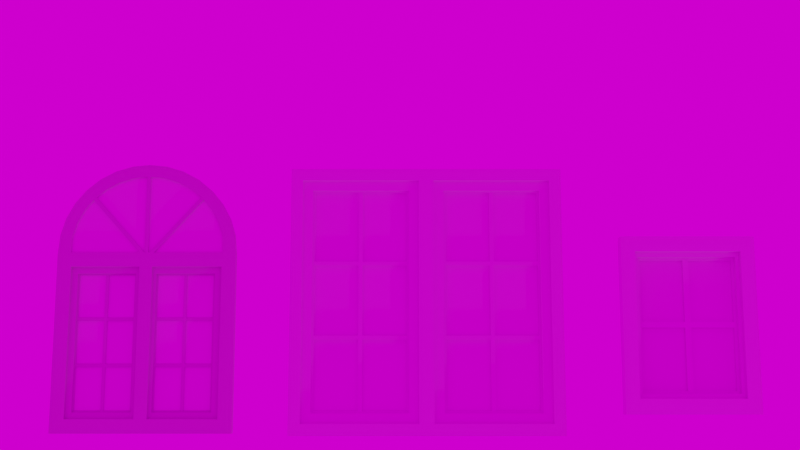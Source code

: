 # Source: uploads_files_3805948_WindowsLowPoly.blend  (saved by Blender 3.0.42; exported with 4.5.12 LTS)
import bpy
from mathutils import Matrix  # noqa: F401  (used for matrix-valued properties, if any)

bpy.ops.wm.read_factory_settings(use_empty=True)
scene = bpy.context.scene
scene.name = 'Scene'

# ---- collections
col_collection = bpy.data.collections.new('Collection'); scene.collection.children.link(col_collection)

# ---- images (referenced by path relative to the original .blend; pixels are not part of the script)
import os
ASSET_DIR = os.environ.get("B2B_ASSET_DIR", "")  # directory of the original .blend (textures are referenced by path, not embedded)
HERE = os.path.dirname(os.path.abspath(__file__))  # packed textures are extracted next to this script under _unpacked/

def load_image(name, relpath, width, height, colorspace="sRGB"):
    """Load a texture the original file referenced (path relative to the .blend, or extracted next to this script)."""
    p = next((c for c in (os.path.join(HERE, relpath), os.path.join(ASSET_DIR, relpath)) if relpath and os.path.exists(c)), "")
    if p:
        img = bpy.data.images.load(p, check_existing=True)
        img.name = name
    else:  # same state as the original file: an image datablock whose file is absent (Cycles renders it pink)
        img = bpy.data.images.new(name, width, height)
        img.source = "FILE"
        img.filepath = "//" + (relpath or name)
    img.colorspace_settings.name = colorspace
    return img
img_dreifaltigkeitsberg_1k_exr = load_image('dreifaltigkeitsberg_1k.exr', 'dreifaltigkeitsberg_1k.exr', 1024, 1024, 'Linear Rec.709')

# ---- materials (node trees are filled in below, after node groups)
mat_windows = bpy.data.materials.new('Windows')
mat_glass = bpy.data.materials.new('Glass')
mat_window = bpy.data.materials.new('Window')
mat_material = bpy.data.materials.new('Material')
mat_material.alpha_threshold = 0.0
mat_material.line_color = (0.0, 0.0, 0.0, 1.0)

# ---- node groups
ng_auto_smooth = bpy.data.node_groups.new('Auto Smooth', 'GeometryNodeTree')
_s = ng_auto_smooth.interface.new_socket(name='Geometry', in_out='OUTPUT', socket_type='NodeSocketGeometry')
_s = ng_auto_smooth.interface.new_socket(name='Geometry', in_out='INPUT', socket_type='NodeSocketGeometry')
_s = ng_auto_smooth.interface.new_socket(name='Angle', in_out='INPUT', socket_type='NodeSocketFloat')
_s.subtype = 'ANGLE'
_s.min_value = 0.0
_s.max_value = 3.142
ng_auto_smooth.is_modifier = True
_N = ng_auto_smooth.nodes; _L = ng_auto_smooth.links
n0 = _N.new('NodeGroupOutput'); n0.name = 'Group Output'; n0.location = (480, -100)
n1 = _N.new('NodeGroupInput'); n1.name = 'Group Input'; n1.location = (-420, -300)
n2 = _N.new('NodeGroupInput'); n2.name = 'Group Input.001'; n2.location = (-60, -100)
n3 = _N.new('GeometryNodeSetShadeSmooth'); n3.name = 'Set Shade Smooth'; n3.location = (120, -100)
n3.domain = 'EDGE'
n4 = _N.new('GeometryNodeSetShadeSmooth'); n4.name = 'Set Shade Smooth.001'; n4.location = (300, -100)
n5 = _N.new('GeometryNodeInputMeshEdgeAngle'); n5.name = 'Edge Angle'; n5.location = (-420, -220)
n6 = _N.new('GeometryNodeInputEdgeSmooth'); n6.name = 'Is Edge Smooth'; n6.location = (-60, -160)
n7 = _N.new('GeometryNodeInputShadeSmooth'); n7.name = 'Is Face Smooth'; n7.location = (-240, -340)
n8 = _N.new('FunctionNodeBooleanMath'); n8.name = 'Boolean Math'; n8.location = (-60, -220)
n9 = _N.new('FunctionNodeCompare'); n9.name = 'Compare'; n9.location = (-240, -180)
n9.operation = 'LESS_EQUAL'
_L.new(n5.outputs[0], n9.inputs[0])
_L.new(n4.outputs[0], n0.inputs[0])
_L.new(n1.outputs[1], n9.inputs[1])
_L.new(n9.outputs[0], n8.inputs[0])
_L.new(n7.outputs[0], n8.inputs[1])
_L.new(n2.outputs[0], n3.inputs[0])
_L.new(n6.outputs[0], n3.inputs[1])
_L.new(n3.outputs[0], n4.inputs[0])
_L.new(n8.outputs[0], n3.inputs[2])
n0.is_active_output = True

# ---- material node trees
mat_windows.use_nodes = True; mat_windows.node_tree.nodes.clear()
_N = mat_windows.node_tree.nodes; _L = mat_windows.node_tree.links
n0 = _N.new('ShaderNodeBsdfPrincipled'); n0.name = 'Principled BSDF'; n0.location = (10, 300)
n0.distribution = 'GGX'
n0.subsurface_method = 'BURLEY'
n0.inputs[0].default_value = (0.5984, 0.5984, 0.5984, 1.0)
n0.inputs[2].default_value = 1.0
n0.inputs[3].default_value = 1.45
n0.inputs[27].default_value = (0.0, 0.0, 0.0, 1.0)
n0.inputs[28].default_value = 1.0
n1 = _N.new('ShaderNodeOutputMaterial'); n1.name = 'Material Output'; n1.location = (300, 300)
_L.new(n0.outputs[0], n1.inputs[0])
n1.is_active_output = True
mat_glass.use_nodes = True; mat_glass.node_tree.nodes.clear()
_N = mat_glass.node_tree.nodes; _L = mat_glass.node_tree.links
n0 = _N.new('ShaderNodeBsdfPrincipled'); n0.name = 'Principled BSDF'; n0.location = (10, 300)
n0.distribution = 'GGX'
n0.subsurface_method = 'BURLEY'
n0.inputs[2].default_value = 0.08257
n0.inputs[3].default_value = 1.45
n0.inputs[27].default_value = (0.0, 0.0, 0.0, 1.0)
n0.inputs[28].default_value = 1.0
n1 = _N.new('ShaderNodeOutputMaterial'); n1.name = 'Material Output'; n1.location = (300, 300)
_L.new(n0.outputs[0], n1.inputs[0])
n1.is_active_output = True
mat_window.use_nodes = True; mat_window.node_tree.nodes.clear()
_N = mat_window.node_tree.nodes; _L = mat_window.node_tree.links
n0 = _N.new('ShaderNodeBsdfPrincipled'); n0.name = 'Principled BSDF'; n0.location = (10, 300)
n0.distribution = 'GGX'
n0.subsurface_method = 'BURLEY'
n0.inputs[2].default_value = 1.0
n0.inputs[3].default_value = 1.45
n0.inputs[27].default_value = (0.0, 0.0, 0.0, 1.0)
n0.inputs[28].default_value = 1.0
n1 = _N.new('ShaderNodeOutputMaterial'); n1.name = 'Material Output'; n1.location = (300, 300)
_L.new(n0.outputs[0], n1.inputs[0])
n1.is_active_output = True
mat_material.use_nodes = True; mat_material.node_tree.nodes.clear()
_N = mat_material.node_tree.nodes; _L = mat_material.node_tree.links
n0 = _N.new('ShaderNodeOutputMaterial'); n0.name = 'Material Output'; n0.location = (300, 300)
n1 = _N.new('ShaderNodeBsdfPrincipled'); n1.name = 'Principled BSDF'; n1.location = (10, 300)
n1.distribution = 'GGX'
n1.subsurface_method = 'RANDOM_WALK_SKIN'
n1.inputs[2].default_value = 0.4
n1.inputs[3].default_value = 1.45
n1.inputs[27].default_value = (0.0, 0.0, 0.0, 1.0)
n1.inputs[28].default_value = 1.0
_L.new(n1.outputs[0], n0.inputs[0])
n0.is_active_output = True

# ---- world
world_world = bpy.data.worlds.new('World'); scene.world = world_world
world_world.use_nodes = True; world_world.node_tree.nodes.clear()
_N = world_world.node_tree.nodes; _L = world_world.node_tree.links
n0 = _N.new('ShaderNodeOutputWorld'); n0.name = 'World Output'; n0.location = (300, 300)
n1 = _N.new('ShaderNodeTexEnvironment'); n1.name = 'Environment Texture'; n1.location = (-142, 285)
n1.image = img_dreifaltigkeitsberg_1k_exr
_L.new(n1.outputs[0], n0.inputs[0])
n0.is_active_output = True
world_world.color = (0.05088, 0.05088, 0.05088)
world_world.use_sun_shadow = False
world_world.sun_shadow_jitter_overblur = 0.0

# ---- cameras
cam_camera_001 = bpy.data.cameras.new('Camera.001')

# ---- lights
light_light = bpy.data.lights.new('Light', 'POINT')
light_light.transmission_factor = 0.0
light_light.energy = 1000.0
light_light.shadow_soft_size = 0.1
light_light.shadow_maximum_resolution = 0.006
light_light.use_absolute_resolution = True

# ---- meshes
me_circle = bpy.data.meshes.new('Circle')
me_circle.from_pydata([(0.0, 1.0, 0.0), (-0.1951, 0.9808, 0.0), (-0.3827, 0.9239, 0.0), (-0.5556, 0.8315, 0.0), (-0.7071, 0.7071, 0.0), (-0.8315, 0.5556, 0.0), (-0.9239, 0.3827, 0.0), (-0.9808, 0.1951, 0.0), (-1.0, -0.02637, 1.153e-09), (1.0, -0.02637, 1.153e-09), (0.9808, 0.1951, 0.0), (0.9239, 0.3827, 0.0), (0.8315, 0.5556, 0.0), (0.7071, 0.7071, 0.0), (0.5556, 0.8315, 0.0), (0.3827, 0.9239, 0.0), (0.1951, 0.9808, 0.0), (-1.0, -0.157, 6.862e-09), (1.0, -0.157, 6.862e-09), (-1.0, -2.007, 8.772e-08), (1.0, -2.007, 8.772e-08), (0.0, -0.02637, 1.153e-09), (0.0, -0.157, 6.862e-09), (0.0, -2.007, 8.772e-08), (-0.07785, -0.1657, 7.243e-09), (-0.8428, -0.1657, 7.243e-09), (-0.8428, -1.85, 8.085e-08), (-0.07785, -1.85, 8.085e-08), (0.8428, -0.1657, 7.243e-09), (0.0666, -0.1657, 7.243e-09), (0.0666, -1.85, 8.085e-08), (0.8428, -1.85, 8.085e-08), (0.0666, -1.85, -0.04002), (0.8428, -1.85, -0.04002), (0.8428, -0.1657, -0.04002), (-0.8428, -0.1657, -0.04002), (-0.8428, -1.85, -0.04002), (-0.07785, -1.85, -0.04002), (-0.07785, -0.1657, -0.04002), (0.0666, -0.1657, -0.04002), (-0.119, -0.2398, -0.04002), (-0.7719, -0.2398, -0.04002), (-0.7719, -1.778, -0.04002), (-0.119, -1.778, -0.04002), (0.7642, -0.2398, -0.04002), (0.1078, -0.2398, -0.04002), (0.1078, -1.778, -0.04002), (0.7642, -1.778, -0.04002), (-0.7719, -0.2398, -0.0686), (-0.119, -0.2398, -0.0686), (-0.119, -1.778, -0.0686), (-0.7719, -1.778, -0.0686), (0.1078, -0.2398, -0.0686), (0.7642, -0.2398, -0.0686), (0.7642, -1.778, -0.0686), (0.1078, -1.778, -0.0686), (0.5, -0.02637, 1.153e-09), (0.5, -0.157, 6.862e-09), (0.4547, -1.85, 8.085e-08), (0.4547, -0.1657, 7.243e-09), (0.5, -2.007, 8.772e-08), (0.4547, -1.85, -0.04002), (0.4547, -0.1657, -0.04002), (0.436, -0.2398, -0.04002), (0.436, -1.778, -0.04002), (0.436, -0.2398, -0.0686), (0.436, -1.778, -0.0686), (-0.5, -0.02637, 1.153e-09), (-0.5, -0.157, 6.862e-09), (-0.4603, -1.85, 8.085e-08), (-0.4603, -0.1657, 7.243e-09), (-0.5, -2.007, 8.772e-08), (-0.4603, -1.85, -0.04002), (-0.4603, -0.1657, -0.04002), (-0.4455, -0.2398, -0.04002), (-0.4455, -1.778, -0.04002), (-0.4455, -0.2398, -0.0686), (-0.4455, -1.778, -0.0686), (0.8428, -1.288, 5.631e-08), (0.8428, -0.727, 3.178e-08), (-0.8428, -0.727, 3.178e-08), (-0.8428, -1.288, 5.631e-08), (0.0, -0.7736, 3.382e-08), (0.0, -1.39, 6.077e-08), (-0.07785, -0.727, 3.178e-08), (-0.07785, -1.288, 5.631e-08), (-1.0, -0.7736, 3.382e-08), (-1.0, -1.39, 6.077e-08), (0.0666, -0.727, 3.178e-08), (0.0666, -1.288, 5.631e-08), (1.0, -1.39, 6.077e-08), (1.0, -0.7736, 3.382e-08), (0.8428, -1.288, -0.04002), (0.8428, -0.727, -0.04002), (-0.8428, -0.727, -0.04002), (-0.8428, -1.288, -0.04002), (-0.07785, -0.727, -0.04002), (-0.07785, -1.288, -0.04002), (0.0666, -0.727, -0.04002), (0.0666, -1.288, -0.04002), (-0.119, -0.7524, -0.04002), (-0.119, -1.265, -0.04002), (-0.7719, -0.7524, -0.04002), (-0.7719, -1.265, -0.04002), (0.7642, -1.265, -0.04002), (0.7642, -0.7524, -0.04002), (0.1078, -0.7524, -0.04002), (0.1078, -1.265, -0.04002), (-0.119, -0.7524, -0.0686), (-0.119, -1.265, -0.0686), (-0.7719, -0.7524, -0.0686), (-0.7719, -1.265, -0.0686), (0.7642, -1.265, -0.0686), (0.7642, -0.7524, -0.0686), (0.1078, -0.7524, -0.0686), (0.1078, -1.265, -0.0686), (0.436, -0.7524, -0.0686), (0.436, -1.265, -0.0686), (-0.4455, -0.7524, -0.0686), (-0.4455, -1.265, -0.0686), (-0.4624, -1.282, -0.0686), (-0.755, -1.282, -0.0686), (-0.755, -1.761, -0.0686), (-0.4624, -1.761, -0.0686), (0.419, -1.282, -0.0686), (0.1247, -1.282, -0.0686), (0.1247, -1.761, -0.0686), (0.419, -1.761, -0.0686), (0.7472, -1.282, -0.0686), (0.4529, -1.282, -0.0686), (0.4529, -1.761, -0.0686), (0.7472, -1.761, -0.0686), (-0.1359, -1.282, -0.0686), (-0.4285, -1.282, -0.0686), (-0.4285, -1.761, -0.0686), (-0.1359, -1.761, -0.0686), (-0.1359, -0.2567, -0.0686), (-0.4285, -0.2567, -0.0686), (-0.4285, -0.7355, -0.0686), (-0.1359, -0.7355, -0.0686), (-0.1359, -0.7694, -0.0686), (-0.4285, -0.7694, -0.0686), (-0.4285, -1.248, -0.0686), (-0.1359, -1.248, -0.0686), (0.7472, -0.2567, -0.0686), (0.4529, -0.2567, -0.0686), (0.4529, -0.7355, -0.0686), (0.7472, -0.7355, -0.0686), (0.7472, -0.7694, -0.0686), (0.4529, -0.7694, -0.0686), (0.4529, -1.248, -0.0686), (0.7472, -1.248, -0.0686), (0.419, -0.2567, -0.0686), (0.1247, -0.2567, -0.0686), (0.1247, -0.7355, -0.0686), (0.419, -0.7355, -0.0686), (0.419, -0.7694, -0.0686), (0.1247, -0.7694, -0.0686), (0.1247, -1.248, -0.0686), (0.419, -1.248, -0.0686), (-0.4624, -0.2567, -0.0686), (-0.755, -0.2567, -0.0686), (-0.755, -0.7355, -0.0686), (-0.4624, -0.7355, -0.0686), (-0.4624, -0.7694, -0.0686), (-0.755, -0.7694, -0.0686), (-0.755, -1.248, -0.0686), (-0.4624, -1.248, -0.0686), (-0.7559, -1.276, -0.08394), (-0.4633, -1.276, -0.08394), (-0.4633, -1.755, -0.08394), (-0.7559, -1.755, -0.08394), (0.1238, -1.276, -0.08394), (0.4181, -1.276, -0.08394), (0.4181, -1.755, -0.08394), (0.1238, -1.755, -0.08394), (0.452, -1.276, -0.08394), (0.7463, -1.276, -0.08394), (0.7463, -1.755, -0.08394), (0.452, -1.755, -0.08394), (-0.4294, -1.276, -0.08394), (-0.1368, -1.276, -0.08394), (-0.1368, -1.755, -0.08394), (-0.4294, -1.755, -0.08394), (-0.4294, -0.2507, -0.08394), (-0.1368, -0.2507, -0.08394), (-0.1368, -0.7295, -0.08394), (-0.4294, -0.7295, -0.08394), (-0.4294, -0.7634, -0.08394), (-0.1368, -0.7634, -0.08394), (-0.1368, -1.242, -0.08394), (-0.4294, -1.242, -0.08394), (0.452, -0.2507, -0.08394), (0.7463, -0.2507, -0.08394), (0.7463, -0.7295, -0.08394), (0.452, -0.7295, -0.08394), (0.452, -0.7634, -0.08394), (0.7463, -0.7634, -0.08394), (0.7463, -1.242, -0.08394), (0.452, -1.242, -0.08394), (0.1238, -0.2507, -0.08394), (0.4181, -0.2507, -0.08394), (0.4181, -0.7295, -0.08394), (0.1238, -0.7295, -0.08394), (0.1238, -0.7634, -0.08394), (0.4181, -0.7634, -0.08394), (0.4181, -1.242, -0.08394), (0.1238, -1.242, -0.08394), (-0.7559, -0.2507, -0.08394), (-0.4633, -0.2507, -0.08394), (-0.4633, -0.7295, -0.08394), (-0.7559, -0.7295, -0.08394), (-0.7559, -0.7634, -0.08394), (-0.4633, -0.7634, -0.08394), (-0.4633, -1.242, -0.08394), (-0.7559, -1.242, -0.08394), (-0.1681, 0.8453, 1.918e-10), (-0.3298, 0.7963, 1.807e-10), (-0.4788, 0.7166, 1.626e-10), (-0.6094, 0.6094, 1.383e-10), (-0.7166, 0.4788, 1.086e-10), (-0.7963, 0.3298, 7.483e-11), (-0.8451, 0.1689, 3.705e-11), (-0.8501, -0.004916, 6.03e-09), (-0.5, -0.004916, 6.03e-09), (-0.07383, -0.004916, 6.03e-09), (0.5, -0.004916, 6.03e-09), (0.8501, -0.004916, 6.03e-09), (0.8451, 0.1689, 3.705e-11), (0.7963, 0.3298, 7.483e-11), (0.7166, 0.4788, 1.086e-10), (0.6094, 0.6094, 1.383e-10), (0.4788, 0.7166, 1.626e-10), (0.3298, 0.7963, 1.807e-10), (0.1681, 0.8453, 1.918e-10), (1.758e-08, 0.8619, 1.955e-10), (-0.07383, -0.02637, 1.153e-09), (-0.1681, 0.8453, -0.02269), (1.758e-08, 0.8619, -0.02269), (-0.3298, 0.7963, -0.02269), (-0.4788, 0.7166, -0.02269), (-0.6094, 0.6094, -0.02269), (-0.7166, 0.4788, -0.02269), (-0.7963, 0.3298, -0.02269), (-0.8451, 0.1689, -0.02269), (-0.8501, -0.004916, -0.02269), (0.8451, 0.1689, -0.02269), (0.8501, -0.004916, -0.02269), (0.7963, 0.3298, -0.02269), (0.7166, 0.4788, -0.02269), (0.6094, 0.6094, -0.02269), (0.4788, 0.7166, -0.02269), (0.3298, 0.7963, -0.02269), (0.1681, 0.8453, -0.02269), (-0.5, -0.004916, -0.02269), (-0.07383, -0.004916, -0.02269), (0.5, -0.004916, -0.02269), (-0.02746, -0.02943, -4.186e-05), (-0.02746, 0.883, -4.191e-05), (-0.02746, -0.02943, -0.005791), (-0.02746, 0.883, -0.005791), (0.01566, -0.02943, -4.186e-05), (0.01566, 0.883, -4.191e-05), (0.01566, -0.02943, -0.005791), (0.01566, 0.883, -0.005791), (-0.02746, 0.883, -0.03893), (-0.02746, -0.02943, -0.03893), (0.01566, -0.02943, -0.03893), (0.01566, 0.883, -0.03893), (-0.02381, -0.05585, -4.187e-05), (0.5867, 0.6222, -4.196e-05), (-0.02381, -0.05585, -0.005791), (0.5867, 0.6222, -0.005791), (0.008228, -0.0847, -4.187e-05), (0.6187, 0.5934, -4.197e-05), (0.008228, -0.0847, -0.005791), (0.6187, 0.5934, -0.005791), (0.6068, 0.6445, -0.001347), (0.6068, 0.6445, -0.005791), (0.6388, 0.6157, -0.005791), (0.6388, 0.6157, -0.001347), (0.5867, 0.6222, -0.03893), (-0.02381, -0.05585, -0.03893), (0.008228, -0.0847, -0.03893), (0.6187, 0.5934, -0.03893), (0.6068, 0.6445, -0.03448), (0.6068, 0.6445, -0.03893), (0.6388, 0.6157, -0.03893), (0.6388, 0.6157, -0.03448), (-0.6233, 0.5934, -0.005791), (-0.01276, -0.0847, -0.005791), (-0.6233, 0.5934, -4.184e-05), (-0.01276, -0.0847, -4.199e-05), (-0.5912, 0.6222, -0.005791), (0.01929, -0.05585, -0.005791), (-0.5912, 0.6222, -4.183e-05), (0.01929, -0.05585, -4.199e-05), (-0.6576, 0.6314, -0.001347), (-0.6576, 0.6314, -0.005791), (-0.6255, 0.6603, -0.001347), (-0.6255, 0.6603, -0.005791), (-0.6233, 0.5934, -0.03893), (-0.01276, -0.0847, -0.03893), (0.01929, -0.05585, -0.03893), (-0.5912, 0.6222, -0.03893), (-1.818e-09, -2.003, -0.1047), (0.1951, 0.985, -0.1047), (1.0, -0.1528, -0.1047), (-0.5, -2.003, -0.1047), (-0.9808, 0.1993, -0.1047), (1.0, -0.7694, -0.1047), (-0.9239, 0.3869, -0.1047), (0.7071, 0.7113, -0.1047), (-1.0, -2.003, -0.1047), (-0.8315, 0.5597, -0.1047), (0.8315, 0.5597, -0.1047), (-0.7071, 0.7113, -0.1047), (1.0, -1.386, -0.1047), (0.9239, 0.3869, -0.1047), (1.0, -2.003, -0.1047), (-1.0, -0.02219, -0.1047), (0.9808, 0.1993, -0.1047), (-0.1951, 0.985, -0.1047), (-1.818e-09, 1.004, -0.1047), (-0.3827, 0.9281, -0.1047), (1.0, -0.02219, -0.1047), (0.5556, 0.8356, -0.1047), (0.5, -2.003, -0.1047), (-1.0, -0.7694, -0.1047), (0.3827, 0.9281, -0.1047), (-1.0, -0.1528, -0.1047), (-0.5556, 0.8356, -0.1047), (-1.0, -1.386, -0.1047)], [], [(230, 249, 250, 231), (67, 68, 17, 8), (89, 99, 32, 30), (70, 73, 35, 25), (56, 57, 22, 21), (68, 70, 25, 17), (87, 81, 26, 19), (71, 69, 27, 23), (82, 84, 24, 22), (57, 59, 29, 22), (83, 89, 30, 23), (60, 58, 31, 20), (91, 79, 28, 18), (63, 65, 52, 45), (107, 115, 55, 46), (81, 95, 36, 26), (58, 61, 33, 31), (84, 96, 38, 24), (59, 62, 39, 29), (69, 72, 37, 27), (79, 93, 34, 28), (74, 73, 38, 40), (101, 97, 37, 43), (102, 94, 35, 41), (75, 72, 36, 42), (63, 62, 34, 44), (104, 92, 33, 47), (106, 98, 39, 45), (64, 61, 32, 46), (138, 187, 186, 139), (124, 173, 172, 125), (103, 111, 51, 42), (74, 76, 48, 41), (64, 66, 54, 47), (105, 113, 53, 44), (75, 77, 50, 43), (100, 108, 49, 40), (46, 55, 66, 64), (158, 207, 206, 159), (47, 33, 61, 64), (45, 39, 62, 63), (28, 34, 62, 59), (30, 32, 61, 58), (44, 53, 65, 63), (23, 30, 58, 60), (18, 28, 59, 57), (9, 18, 57, 56), (42, 51, 77, 75), (40, 49, 76, 74), (144, 193, 192, 145), (43, 37, 72, 75), (41, 35, 73, 74), (26, 36, 72, 69), (19, 26, 69, 71), (22, 24, 70, 68), (24, 38, 73, 70), (21, 22, 68, 67), (164, 213, 212, 165), (137, 184, 187, 138), (157, 204, 207, 158), (139, 186, 185, 136), (43, 50, 109, 101), (101, 109, 108, 100), (47, 54, 112, 104), (104, 112, 113, 105), (41, 48, 110, 102), (102, 110, 111, 103), (159, 206, 205, 156), (130, 179, 178, 131), (150, 199, 198, 151), (136, 185, 184, 137), (46, 32, 99, 107), (107, 99, 98, 106), (44, 34, 93, 105), (105, 93, 92, 104), (42, 36, 95, 103), (103, 95, 94, 102), (40, 38, 96, 100), (100, 96, 97, 101), (31, 33, 92, 78), (78, 92, 93, 79), (27, 37, 97, 85), (85, 97, 96, 84), (25, 35, 94, 80), (80, 94, 95, 81), (45, 52, 114, 106), (106, 114, 115, 107), (20, 31, 78, 90), (90, 78, 79, 91), (22, 29, 88, 82), (82, 88, 89, 83), (23, 27, 85, 83), (83, 85, 84, 82), (17, 25, 80, 86), (86, 80, 81, 87), (29, 39, 98, 88), (88, 98, 99, 89), (119, 120, 121, 111), (111, 121, 122, 51), (51, 122, 123, 77), (77, 123, 120, 119), (117, 124, 125, 115), (115, 125, 126, 55), (55, 126, 127, 66), (66, 127, 124, 117), (112, 128, 129, 117), (117, 129, 130, 66), (66, 130, 131, 54), (54, 131, 128, 112), (109, 132, 133, 119), (119, 133, 134, 77), (77, 134, 135, 50), (50, 135, 132, 109), (49, 136, 137, 76), (76, 137, 138, 118), (118, 138, 139, 108), (108, 139, 136, 49), (108, 140, 141, 118), (118, 141, 142, 119), (119, 142, 143, 109), (109, 143, 140, 108), (53, 144, 145, 65), (65, 145, 146, 116), (116, 146, 147, 113), (113, 147, 144, 53), (113, 148, 149, 116), (116, 149, 150, 117), (117, 150, 151, 112), (112, 151, 148, 113), (65, 152, 153, 52), (52, 153, 154, 114), (114, 154, 155, 116), (116, 155, 152, 65), (116, 156, 157, 114), (114, 157, 158, 115), (115, 158, 159, 117), (117, 159, 156, 116), (76, 160, 161, 48), (48, 161, 162, 110), (110, 162, 163, 118), (118, 163, 160, 76), (118, 164, 165, 110), (110, 165, 166, 111), (111, 166, 167, 119), (119, 167, 164, 118), (169, 170, 171, 168), (173, 174, 175, 172), (177, 178, 179, 176), (181, 182, 183, 180), (185, 186, 187, 184), (189, 190, 191, 188), (193, 194, 195, 192), (197, 198, 199, 196), (201, 202, 203, 200), (205, 206, 207, 204), (209, 210, 211, 208), (213, 214, 215, 212), (167, 214, 213, 164), (147, 194, 193, 144), (127, 174, 173, 124), (165, 212, 215, 166), (145, 192, 195, 146), (125, 172, 175, 126), (152, 201, 200, 153), (166, 215, 214, 167), (132, 181, 180, 133), (146, 195, 194, 147), (126, 175, 174, 127), (155, 202, 201, 152), (135, 182, 181, 132), (153, 200, 203, 154), (133, 180, 183, 134), (160, 209, 208, 161), (140, 189, 188, 141), (154, 203, 202, 155), (120, 169, 168, 121), (134, 183, 182, 135), (163, 210, 209, 160), (143, 190, 189, 140), (123, 170, 169, 120), (161, 208, 211, 162), (141, 188, 191, 142), (121, 168, 171, 122), (148, 197, 196, 149), (162, 211, 210, 163), (128, 177, 176, 129), (142, 191, 190, 143), (122, 171, 170, 123), (151, 198, 197, 148), (131, 178, 177, 128), (149, 196, 199, 150), (129, 176, 179, 130), (156, 205, 204, 157), (236, 21, 67), (236, 56, 21), (216, 1, 0, 235), (217, 2, 1, 216), (218, 3, 2, 217), (219, 4, 3, 218), (220, 5, 4, 219), (221, 6, 5, 220), (222, 7, 6, 221), (223, 8, 7, 222), (228, 10, 9, 227), (229, 11, 10, 228), (230, 12, 11, 229), (231, 13, 12, 230), (232, 14, 13, 231), (233, 15, 14, 232), (234, 16, 15, 233), (235, 0, 16, 234), (224, 67, 8, 223), (225, 236, 67, 224), (226, 56, 236, 225), (227, 9, 56, 226), (250, 249, 248, 246, 247, 256, 255, 254, 245, 244, 243, 242, 241, 240, 239, 237, 238, 253, 252, 251), (219, 241, 242, 220), (226, 256, 247, 227), (231, 250, 251, 232), (220, 242, 243, 221), (232, 251, 252, 233), (221, 243, 244, 222), (233, 252, 253, 234), (222, 244, 245, 223), (235, 238, 237, 216), (234, 253, 238, 235), (227, 247, 246, 228), (216, 237, 239, 217), (223, 245, 254, 224), (228, 246, 248, 229), (217, 239, 240, 218), (224, 254, 255, 225), (229, 248, 249, 230), (218, 240, 241, 219), (225, 255, 256, 226), (257, 259, 260, 258), (264, 268, 267, 263), (263, 261, 262, 264), (261, 257, 258, 262), (259, 257, 261, 263), (264, 262, 258, 260), (266, 267, 268, 265), (263, 267, 266, 259), (260, 265, 268, 264), (259, 266, 265, 260), (269, 271, 272, 270), (276, 284, 283, 275), (275, 273, 274, 276), (273, 269, 270, 274), (271, 269, 273, 275), (272, 278, 277, 270), (270, 277, 280, 274), (276, 279, 278, 272), (274, 280, 279, 276), (282, 283, 284, 281), (287, 288, 285, 286), (277, 285, 288, 280), (275, 283, 282, 271), (279, 287, 286, 278), (272, 281, 284, 276), (280, 288, 287, 279), (271, 282, 281, 272), (289, 291, 292, 290), (291, 295, 296, 292), (295, 293, 294, 296), (290, 302, 301, 289), (291, 297, 299, 295), (296, 294, 290, 292), (297, 298, 300, 299), (289, 298, 297, 291), (295, 299, 300, 293), (293, 300, 298, 289), (304, 301, 302, 303), (289, 301, 304, 293), (294, 303, 302, 290), (293, 304, 303, 294), (308, 71, 23, 305), (311, 6, 7, 309), (12, 13, 312, 315), (20, 90, 317, 319), (309, 7, 8, 320), (322, 1, 2, 324), (312, 13, 14, 326), (90, 91, 310, 317), (326, 14, 15, 329), (324, 2, 3, 331), (329, 15, 16, 306), (327, 60, 20, 319), (331, 3, 4, 316), (9, 10, 321, 325), (306, 16, 0, 323), (91, 18, 307, 310), (313, 19, 71, 308), (316, 4, 5, 314), (10, 11, 318, 321), (323, 0, 1, 322), (18, 9, 325, 307), (305, 23, 60, 327), (330, 17, 86, 328), (332, 87, 19, 313), (314, 5, 6, 311), (320, 8, 17, 330), (11, 12, 315, 318), (328, 86, 87, 332), (312, 326, 329, 306, 323, 322, 324, 331, 316, 314, 311, 309, 320, 330, 328, 332, 313, 308, 305, 327, 319, 317, 310, 307, 325, 321, 318, 315)])
me_circle.polygons.foreach_set('use_smooth', [True] * 305)
me_circle.polygons.foreach_set('material_index', [0, 0, 0, 0, 0, 0, 0, 0, 0, 0, 0, 0, 0, 0, 0, 0, 0, 0, 0, 0, 0, 0, 0, 0, 0, 0, 0, 0, 0, 0, 0, 0, 0, 0, 0, 0, 0, 0, 0, 0, 0, 0, 0, 0, 0, 0, 0, 0, 0, 0, 0, 0, 0, 0, 0, 0, 0, 0, 0, 0, 0, 0, 0, 0, 0, 0, 0, 0, 0, 0, 0, 0, 0, 0, 0, 0, 0, 0, 0, 0, 0, 0, 0, 0, 0, 0, 0, 0, 0, 0, 0, 0, 0, 0, 0, 0, 0, 0, 0, 0, 0, 0, 0, 0, 0, 0, 0, 0, 0, 0, 0, 0, 0, 0, 0, 0, 0, 0, 0, 0, 0, 0, 0, 0, 0, 0, 0, 0, 0, 0, 0, 0, 0, 0, 0, 0, 0, 0, 0, 0, 0, 0, 0, 0, 0, 1, 1, 1, 1, 1, 1, 1, 1, 1, 1, 1, 1, 0, 0, 0, 0, 0, 0, 0, 0, 0, 0, 0, 0, 0, 0, 0, 0, 0, 0, 0, 0, 0, 0, 0, 0, 0, 0, 0, 0, 0, 0, 0, 0, 0, 0, 0, 0, 0, 0, 0, 0, 0, 0, 0, 0, 0, 0, 0, 0, 0, 0, 0, 0, 0, 0, 0, 0, 0, 0, 1, 0, 0, 0, 0, 0, 0, 0, 0, 0, 0, 0, 0, 0, 0, 0, 0, 0, 0, 0, 0, 0, 0, 0, 0, 0, 0, 0, 0, 0, 0, 0, 0, 0, 0, 0, 0, 0, 0, 0, 0, 0, 0, 0, 0, 0, 0, 0, 0, 0, 0, 0, 0, 0, 0, 0, 0, 0, 0, 0, 0, 0, 0, 0, 0, 0, 0, 0, 0, 0, 0, 0, 0, 0, 0, 0, 0, 0, 0, 0, 0, 0, 0, 0, 0, 0, 0, 0, 0, 0])
_uv = me_circle.uv_layers.new(name='UVMap')
_uv.uv.foreach_set('vector', [0.0, 0.0, 0.0, 0.0, 0.0, 0.0, 0.0, 0.0, 0.0, 0.0, 0.0, 0.0, 0.0, 0.0, 0.0, 0.0, 0.0, 0.0, 0.0, 0.0, 0.0, 0.0, 0.0, 0.0, 0.0, 0.0, 0.0, 0.0, 0.0, 0.0, 0.0, 0.0, 0.0, 0.0, 0.0, 0.0, 0.0, 0.0, 0.0, 0.0, 0.0, 0.0, 0.0, 0.0, 0.0, 0.0, 0.0, 0.0, 0.0, 0.0, 0.0, 0.0, 0.0, 0.0, 0.0, 0.0, 0.0, 0.0, 0.0, 0.0, 0.0, 0.0, 0.0, 0.0, 0.0, 0.0, 0.0, 0.0, 0.0, 0.0, 0.0, 0.0, 0.0, 0.0, 0.0, 0.0, 0.0, 0.0, 0.0, 0.0, 0.0, 0.0, 0.0, 0.0, 0.0, 0.0, 0.0, 0.0, 0.0, 0.0, 0.0, 0.0, 0.0, 0.0, 0.0, 0.0, 0.0, 0.0, 0.0, 0.0, 0.0, 0.0, 0.0, 0.0, 0.0, 0.0, 0.0, 0.0, 0.0, 0.0, 0.0, 0.0, 0.0, 0.0, 0.0, 0.0, 0.0, 0.0, 0.0, 0.0, 0.0, 0.0, 0.0, 0.0, 0.0, 0.0, 0.0, 0.0, 0.0, 0.0, 0.0, 0.0, 0.0, 0.0, 0.0, 0.0, 0.0, 0.0, 0.0, 0.0, 0.0, 0.0, 0.0, 0.0, 0.0, 0.0, 0.0, 0.0, 0.0, 0.0, 0.0, 0.0, 0.0, 0.0, 0.0, 0.0, 0.0, 0.0, 0.0, 0.0, 0.0, 0.0, 0.0, 0.0, 0.0, 0.0, 0.0, 0.0, 0.0, 0.0, 0.0, 0.0, 0.0, 0.0, 0.0, 0.0, 0.0, 0.0, 0.0, 0.0, 0.0, 0.0, 0.0, 0.0, 0.0, 0.0, 0.0, 0.0, 0.0, 0.0, 0.0, 0.0, 0.0, 0.0, 0.0, 0.0, 0.0, 0.0, 0.0, 0.0, 0.0, 0.0, 0.0, 0.0, 0.0, 0.0, 0.0, 0.0, 0.0, 0.0, 0.0, 0.0, 0.0, 0.0, 0.0, 0.0, 0.0, 0.0, 0.0, 0.0, 0.0, 0.0, 0.0, 0.0, 0.0, 0.0, 0.0, 0.0, 0.0, 0.0, 0.0, 0.0, 0.0, 0.0, 0.0, 0.0, 0.0, 0.0, 0.0, 0.0, 0.0, 0.0, 0.0, 0.0, 0.0, 0.0, 0.0, 0.0, 0.0, 0.0, 0.0, 0.0, 0.0, 0.0, 0.0, 0.0, 0.0, 0.0, 0.0, 0.0, 0.0, 0.0, 0.0, 0.0, 0.0, 0.0, 0.0, 0.0, 0.0, 0.0, 0.0, 0.0, 0.0, 0.0, 0.0, 0.0, 0.0, 0.0, 0.0, 0.0, 0.0, 0.0, 0.0, 0.0, 0.0, 0.0, 0.0, 0.0, 0.0, 0.0, 0.0, 0.0, 0.0, 0.0, 0.0, 0.0, 0.0, 0.0, 0.0, 0.0, 0.0, 0.0, 0.0, 0.0, 0.0, 0.0, 0.0, 0.0, 0.0, 0.0, 0.0, 0.0, 0.0, 0.0, 0.0, 0.0, 0.0, 0.0, 0.0, 0.0, 0.0, 0.0, 0.0, 0.0, 0.0, 0.0, 0.0, 0.0, 0.0, 0.0, 0.0, 0.0, 0.0, 0.0, 0.0, 0.0, 0.0, 0.0, 0.0, 0.0, 0.0, 0.0, 0.0, 0.0, 0.0, 0.0, 0.0, 0.0, 0.0, 0.0, 0.0, 0.0, 0.0, 0.0, 0.0, 0.0, 0.0, 0.0, 0.0, 0.0, 0.0, 0.0, 0.0, 0.0, 0.0, 0.0, 0.0, 0.0, 0.0, 0.0, 0.0, 0.0, 0.0, 0.0, 0.0, 0.0, 0.0, 0.0, 0.0, 0.0, 0.0, 0.0, 0.0, 0.0, 0.0, 0.0, 0.0, 0.0, 0.0, 0.0, 0.0, 0.0, 0.0, 0.0, 0.0, 0.0, 0.0, 0.0, 0.0, 0.0, 0.0, 0.0, 0.0, 0.0, 0.0, 0.0, 0.0, 0.0, 0.0, 0.0, 0.0, 0.0, 0.0, 0.0, 0.0, 0.0, 0.0, 0.0, 0.0, 0.0, 0.0, 0.0, 0.0, 0.0, 0.0, 0.0, 0.0, 0.0, 0.0, 0.0, 0.0, 0.0, 0.0, 0.0, 0.0, 0.0, 0.0, 0.0, 0.0, 0.0, 0.0, 0.0, 0.0, 0.0, 0.0, 0.0, 0.0, 0.0, 0.0, 0.0, 0.0, 0.0, 0.0, 0.0, 0.0, 0.0, 0.0, 0.0, 0.0, 0.0, 0.0, 0.0, 0.0, 0.0, 0.0, 0.0, 0.0, 0.0, 0.0, 0.0, 0.0, 0.0, 0.0, 0.0, 0.0, 0.0, 0.0, 0.0, 0.0, 0.0, 0.0, 0.0, 0.0, 0.0, 0.0, 0.0, 0.0, 0.0, 0.0, 0.0, 0.0, 0.0, 0.0, 0.0, 0.0, 0.0, 0.0, 0.0, 0.0, 0.0, 0.0, 0.0, 0.0, 0.0, 0.0, 0.0, 0.0, 0.0, 0.0, 0.0, 0.0, 0.0, 0.0, 0.0, 0.0, 0.0, 0.0, 0.0, 0.0, 0.0, 0.0, 0.0, 0.0, 0.0, 0.0, 0.0, 0.0, 0.0, 0.0, 0.0, 0.0, 0.0, 0.0, 0.0, 0.0, 0.0, 0.0, 0.0, 0.0, 0.0, 0.0, 0.0, 0.0, 0.0, 0.0, 0.0, 0.0, 0.0, 0.0, 0.0, 0.0, 0.0, 0.0, 0.0, 0.0, 0.0, 0.0, 0.0, 0.0, 0.0, 0.0, 0.0, 0.0, 0.0, 0.0, 0.0, 0.0, 0.0, 0.0, 0.0, 0.0, 0.0, 0.0, 0.0, 0.0, 0.0, 0.0, 0.0, 0.0, 0.0, 0.0, 0.0, 0.0, 0.0, 0.0, 0.0, 0.0, 0.0, 0.0, 0.0, 0.0, 0.0, 0.0, 0.0, 0.0, 0.0, 0.0, 0.0, 0.0, 0.0, 0.0, 0.0, 0.0, 0.0, 0.0, 0.0, 0.0, 0.0, 0.0, 0.0, 0.0, 0.0, 0.0, 0.0, 0.0, 0.0, 0.0, 0.0, 0.0, 0.0, 0.0, 0.0, 0.0, 0.0, 0.0, 0.0, 0.0, 0.0, 0.0, 0.0, 0.0, 0.0, 0.0, 0.0, 0.0, 0.0, 0.0, 0.0, 0.0, 0.0, 0.0, 0.0, 0.0, 0.0, 0.0, 0.0, 0.0, 0.0, 0.0, 0.0, 0.0, 0.0, 0.0, 0.0, 0.0, 0.0, 0.0, 0.0, 0.0, 0.0, 0.0, 0.0, 0.0, 0.0, 0.0, 0.0, 0.0, 0.0, 0.0, 0.0, 0.0, 0.0, 0.0, 0.0, 0.0, 0.0, 0.0, 0.0, 0.0, 0.0, 0.0, 0.0, 0.0, 0.0, 0.0, 0.0, 0.0, 0.0, 0.0, 0.0, 0.0, 0.0, 0.0, 0.0, 0.0, 0.0, 0.0, 0.0, 0.0, 0.0, 0.0, 0.0, 0.0, 0.0, 0.0, 0.0, 0.0, 0.0, 0.0, 0.0, 0.0, 0.0, 0.0, 0.0, 0.0, 0.0, 0.0, 0.0, 0.0, 0.0, 0.0, 0.0, 0.0, 0.0, 0.0, 0.0, 0.0, 0.0, 0.0, 0.0, 0.0, 0.0, 0.0, 0.0, 0.0, 0.0, 0.0, 0.0, 0.0, 0.0, 0.0, 0.0, 0.0, 0.0, 0.0, 0.0, 0.0, 0.0, 0.0, 0.0, 0.0, 0.0, 0.0, 0.0, 0.0, 0.0, 0.0, 0.0, 0.0, 0.0, 0.0, 0.0, 0.0, 0.0, 0.0, 0.0, 0.0, 0.0, 0.0, 0.0, 0.0, 0.0, 0.0, 0.0, 0.0, 0.0, 0.0, 0.0, 0.0, 0.0, 0.0, 0.0, 0.0, 0.0, 0.0, 0.0, 0.0, 0.0, 0.0, 0.0, 0.0, 0.0, 0.0, 0.0, 0.0, 0.0, 0.0, 0.0, 0.0, 0.0, 0.0, 0.0, 0.0, 0.0, 0.0, 0.0, 0.0, 0.0, 0.0, 0.0, 0.0, 0.0, 0.0, 0.0, 0.0, 0.0, 0.0, 0.0, 0.0, 0.0, 0.0, 0.0, 0.0, 0.0, 0.0, 0.0, 0.0, 0.0, 0.0, 0.0, 0.0, 0.0, 0.0, 0.0, 0.0, 0.0, 0.0, 0.0, 0.0, 0.0, 0.0, 0.0, 0.0, 0.0, 0.0, 0.0, 0.0, 0.0, 0.0, 0.0, 0.0, 0.0, 0.0, 0.0, 0.0, 0.0, 0.0, 0.0, 0.0, 0.0, 0.0, 0.0, 0.0, 0.0, 0.0, 0.0, 0.0, 0.0, 0.0, 0.0, 0.0, 0.0, 0.0, 0.0, 0.0, 0.0, 0.0, 0.0, 0.0, 0.0, 0.0, 0.0, 0.0, 0.0, 0.0, 0.0, 0.0, 0.0, 0.0, 0.0, 0.0, 0.0, 0.0, 0.0, 0.0, 0.0, 0.0, 0.0, 0.0, 0.0, 0.0, 0.0, 0.0, 0.0, 0.0, 0.0, 0.0, 0.0, 0.0, 0.0, 0.0, 0.0, 0.0, 0.0, 0.0, 0.0, 0.0, 0.0, 0.0, 0.0, 0.0, 0.0, 0.0, 0.0, 0.0, 0.0, 0.0, 0.0, 0.0, 0.0, 0.0, 0.0, 0.0, 0.0, 0.0, 0.0, 0.0, 0.0, 0.0, 0.0, 0.0, 0.0, 0.0, 0.0, 0.0, 0.0, 0.0, 0.0, 0.0, 0.0, 0.0, 0.0, 0.0, 0.0, 0.0, 0.0, 0.0, 0.0, 0.0, 0.0, 0.0, 0.0, 0.0, 0.0, 0.0, 0.0, 0.0, 0.0, 0.0, 0.0, 0.0, 0.0, 0.0, 0.0, 0.0, 0.0, 0.0, 0.0, 0.0, 0.0, 0.0, 0.0, 0.0, 0.0, 0.0, 0.0, 0.0, 0.0, 0.0, 0.0, 0.0, 0.0, 0.0, 0.0, 0.0, 0.0, 0.0, 0.0, 0.0, 0.0, 0.0, 0.0, 0.0, 0.0, 0.0, 0.0, 0.0, 0.0, 0.0, 0.0, 0.0, 0.0, 0.0, 0.0, 0.0, 0.0, 0.0, 0.0, 0.0, 0.0, 0.0, 0.0, 0.0, 0.0, 0.0, 0.0, 0.0, 0.0, 0.0, 0.0, 0.0, 0.0, 0.0, 0.0, 0.0, 0.0, 0.0, 0.0, 0.0, 0.0, 0.0, 0.0, 0.0, 0.0, 0.0, 0.0, 0.0, 0.0, 0.0, 0.0, 0.0, 0.0, 0.0, 0.0, 0.0, 0.0, 0.0, 0.0, 0.0, 0.0, 0.0, 0.0, 0.0, 0.0, 0.0, 0.0, 0.0, 0.0, 0.0, 0.0, 0.0, 0.0, 0.0, 0.0, 0.0, 0.0, 0.0, 0.0, 0.0, 0.0, 0.0, 0.0, 0.0, 0.0, 0.0, 0.0, 0.0, 0.0, 0.0, 0.0, 0.0, 0.0, 0.0, 0.0, 0.0, 0.0, 0.0, 0.0, 0.0, 0.0, 0.0, 0.0, 0.0, 0.0, 0.0, 0.0, 0.0, 0.0, 0.0, 0.0, 0.0, 0.0, 0.0, 0.0, 0.0, 0.0, 0.0, 0.0, 0.0, 0.0, 0.0, 0.0, 0.0, 0.0, 0.0, 0.0, 0.0, 0.0, 0.0, 0.0, 0.0, 0.0, 0.0, 0.0, 0.0, 0.0, 0.0, 0.0, 0.0, 0.0, 0.0, 0.0, 0.0, 0.0, 0.0, 0.0, 0.0, 0.0, 0.0, 0.0, 0.0, 0.0, 0.0, 0.0, 0.0, 0.0, 0.0, 0.0, 0.0, 0.0, 0.0, 0.0, 0.0, 0.0, 0.0, 0.0, 0.0, 0.0, 0.0, 0.0, 0.0, 0.0, 0.0, 0.0, 0.0, 0.0, 0.0, 0.0, 0.0, 0.0, 0.0, 0.0, 0.0, 0.0, 0.0, 0.0, 0.0, 0.0, 0.0, 0.0, 0.0, 0.0, 0.0, 0.0, 0.0, 0.0, 0.0, 0.0, 0.0, 0.0, 0.0, 0.0, 0.0, 0.0, 0.0, 0.0, 0.0, 0.0, 0.0, 0.0, 0.0, 0.0, 0.0, 0.0, 0.0, 0.0, 0.0, 0.0, 0.0, 0.0, 0.0, 0.0, 0.0, 0.0, 0.0, 0.0, 0.0, 0.0, 0.0, 0.0, 0.0, 0.0, 0.0, 0.0, 0.0, 0.0, 0.0, 0.0, 0.0, 0.0, 0.0, 0.0, 0.0, 0.0, 0.0, 0.0, 0.0, 0.0, 0.0, 0.0, 0.0, 0.0, 0.0, 0.0, 0.0, 0.0, 0.0, 0.0, 0.0, 0.0, 0.0, 0.0, 0.0, 0.0, 0.0, 0.0, 0.0, 0.0, 0.0, 0.0, 0.0, 0.0, 0.0, 0.0, 0.0, 0.0, 0.0, 0.0, 0.0, 0.0, 0.0, 0.0, 0.0, 0.0, 0.0, 0.0, 0.0, 0.0, 0.0, 0.0, 0.0, 0.0, 0.0, 0.0, 0.0, 0.0, 0.0, 0.0, 0.0, 0.0, 0.0, 0.0, 0.0, 0.0, 0.0, 0.0, 0.0, 0.0, 0.0, 0.0, 0.0, 0.0, 0.0, 0.0, 0.0, 0.0, 0.0, 0.0, 0.0, 0.0, 0.0, 0.0, 0.0, 0.0, 0.0, 0.0, 0.0, 0.0, 0.0, 0.0, 0.0, 0.0, 0.0, 0.0, 0.0, 0.0, 0.0, 0.0, 0.0, 0.0, 0.0, 0.0, 0.0, 0.0, 0.0, 0.0, 0.0, 0.0, 0.0, 0.0, 0.0, 0.0, 0.0, 0.0, 0.0, 0.0, 0.0, 0.0, 0.0, 0.0, 0.0, 0.0, 0.0, 0.0, 0.0, 0.0, 0.0, 0.0, 0.0, 0.0, 0.0, 0.0, 0.0, 0.0, 0.0, 0.0, 0.0, 0.0, 0.0, 0.0, 0.0, 0.0, 0.0, 0.0, 0.0, 0.0, 0.0, 0.0, 0.0, 0.0, 0.0, 0.0, 0.0, 0.0, 0.0, 0.0, 0.0, 0.0, 0.0, 0.0, 0.0, 0.0, 0.0, 0.0, 0.0, 0.0, 0.0, 0.0, 0.0, 0.0, 0.0, 0.0, 0.0, 0.0, 0.0, 0.0, 0.0, 0.0, 0.0, 0.0, 0.0, 0.0, 0.0, 0.0, 0.0, 0.0, 0.0, 0.0, 0.0, 0.0, 0.0, 0.0, 0.0, 0.0, 0.0, 0.0, 0.0, 0.0, 0.0, 0.0, 0.0, 0.0, 0.0, 0.0, 0.0, 0.0, 0.0, 0.0, 0.0, 0.0, 0.0, 0.0, 0.0, 0.0, 0.0, 0.0, 0.0, 0.0, 0.0, 0.0, 0.0, 0.0, 0.0, 0.0, 0.0, 0.0, 0.0, 0.0, 0.0, 0.0, 0.0, 0.0, 0.0, 0.0, 0.0, 0.0, 0.0, 0.0, 0.0, 0.0, 0.0, 0.0, 0.0, 0.0, 0.0, 0.0, 0.0, 0.0, 0.0, 0.0, 0.0, 0.0, 0.0, 0.0, 0.0, 0.0, 0.0, 0.0, 0.0, 0.0, 0.0, 0.0, 0.0, 0.0, 0.0, 0.0, 0.0, 0.0, 0.0, 0.0, 0.0, 0.0, 0.0, 0.0, 0.0, 0.0, 0.0, 0.0, 0.0, 0.0, 0.0, 0.0, 0.0, 0.0, 0.0, 0.0, 0.0, 0.0, 0.0, 0.0, 0.0, 0.0, 0.0, 0.0, 0.0, 0.0, 0.0, 0.0, 0.0, 0.0, 0.0, 0.0, 0.0, 0.0, 0.0, 0.0, 0.0, 0.0, 0.0, 0.0, 0.0, 0.0, 0.0, 0.0, 0.0, 0.0, 0.0, 0.0, 0.0, 0.0, 0.0, 0.0, 0.0, 0.0, 0.0, 0.0, 0.0, 0.0, 0.0, 0.0, 0.0, 0.0, 0.0, 0.0, 0.0, 0.0, 0.0, 0.0, 0.0, 0.0, 0.0, 0.0, 0.0, 0.0, 0.0, 0.0, 0.0, 0.0, 0.0, 0.0, 0.0, 0.0, 0.0, 0.0, 0.0, 0.0, 0.0, 0.0, 0.0, 0.0, 0.0, 0.0, 0.0, 0.0, 0.0, 0.0, 0.0, 0.0, 0.0, 0.0, 0.0, 0.0, 0.0, 0.0, 0.0, 0.0, 0.0, 0.0, 0.0, 0.0, 0.0, 0.0, 0.0, 0.0, 0.0, 0.0, 0.0, 0.0, 0.0, 0.0, 0.0, 0.0, 0.0, 0.0, 0.0, 0.0, 0.0, 0.0, 0.0, 0.0, 0.0, 0.0, 0.0, 0.0, 0.0, 0.0, 0.0, 0.0, 0.0, 0.0, 0.0, 0.0, 0.0, 0.0, 0.0, 0.0, 0.0, 0.0, 0.0, 0.0, 0.0, 0.0, 0.0, 0.0, 0.0, 0.0, 0.0, 0.0, 0.0, 0.0, 0.0, 0.0, 0.0, 0.0, 0.0, 0.0, 0.0, 0.0, 0.0, 0.0, 0.0, 0.0, 0.0, 0.0, 0.0, 0.0, 0.0, 0.0, 0.0, 0.0, 0.0, 0.0, 0.0, 0.0, 0.0, 0.0, 0.0, 0.0, 0.0, 0.0, 0.0, 0.0, 0.0, 0.0, 0.0, 0.0, 0.0, 0.0, 0.0, 0.0, 0.0, 0.0, 0.0, 0.0, 0.0, 0.0, 0.0, 0.0, 0.0, 0.0, 0.0, 0.0, 0.0, 0.0, 0.0, 0.0, 0.0, 0.0, 0.0, 0.0, 0.0, 0.0, 0.0, 0.0, 0.0, 0.0, 0.0, 0.0, 0.0, 0.0, 0.0, 0.0, 0.0, 0.0, 0.0, 0.0, 0.0, 0.0, 0.0, 0.0, 0.0, 0.0, 0.0, 0.0, 0.0, 0.0, 0.0, 0.0, 0.0, 0.0, 0.0, 0.0, 0.0, 0.0, 0.0, 0.0, 0.0, 0.0, 0.0, 0.0, 0.0, 0.0, 0.0, 0.0, 0.0, 0.0, 0.0, 0.0, 0.0, 0.0, 0.0, 0.0, 0.0, 0.0, 0.0, 0.0, 0.0, 0.0, 0.0, 0.0, 0.0, 0.0, 0.0, 0.0, 0.0, 0.0, 0.0, 0.0, 0.0, 0.0, 0.0, 0.0, 0.0, 0.0, 0.0, 0.0, 0.0, 0.0, 0.0, 0.0, 0.0, 0.0, 0.0, 0.0, 0.0, 0.0, 0.0, 0.0, 0.0, 0.0, 0.0, 0.0, 0.0, 0.0, 0.0, 0.0, 0.0, 0.0, 0.0, 0.0, 0.0, 0.0, 0.0, 0.0, 0.0, 0.0, 0.0, 0.0, 0.0, 0.0, 0.0, 0.0, 0.0, 0.0, 0.0, 0.0, 0.0, 0.0, 0.0, 0.0, 0.0, 0.0, 0.0, 0.0, 0.0, 0.0, 0.0, 0.0, 0.0, 0.0, 0.0, 0.0, 0.0, 0.0, 0.0, 0.0, 0.0, 0.0, 0.0, 0.0, 0.0, 0.0, 0.0, 0.0, 0.0, 0.0, 0.0, 0.0, 0.0, 0.0, 0.0, 0.0, 0.0, 0.0, 0.0, 0.0, 0.0, 0.0, 0.0, 0.0, 0.0, 0.0, 0.0, 0.0, 0.0, 0.0, 0.0, 0.0, 0.0, 0.0, 0.0, 0.0, 0.0, 0.0, 0.0, 0.0, 0.0, 0.0, 0.375, 0.0, 0.375, 0.25, 0.625, 0.25, 0.625, 0.0, 0.625, 0.5, 0.625, 0.5, 0.375, 0.5, 0.375, 0.5, 0.375, 0.5, 0.375, 0.75, 0.625, 0.75, 0.625, 0.5, 0.375, 0.75, 0.375, 1.0, 0.625, 1.0, 0.625, 0.75, 0.125, 0.5, 0.125, 0.75, 0.375, 0.75, 0.375, 0.5, 0.625, 0.5, 0.625, 0.75, 0.875, 0.75, 0.875, 0.5, 0.375, 0.25, 0.375, 0.5, 0.625, 0.5, 0.625, 0.25, 0.375, 0.5, 0.375, 0.5, 0.125, 0.5, 0.125, 0.5, 0.875, 0.5, 0.875, 0.5, 0.625, 0.5, 0.625, 0.5, 0.375, 0.25, 0.375, 0.25, 0.625, 0.25, 0.625, 0.25, 0.375, 0.0, 0.375, 0.25, 0.625, 0.25, 0.625, 0.0, 0.625, 0.5, 0.625, 0.5, 0.375, 0.5, 0.375, 0.5, 0.375, 0.5, 0.375, 0.75, 0.625, 0.75, 0.625, 0.5, 0.375, 0.75, 0.375, 1.0, 0.625, 1.0, 0.625, 0.75, 0.125, 0.5, 0.125, 0.75, 0.375, 0.75, 0.375, 0.5, 0.625, 0.25, 0.625, 0.25, 0.625, 0.0, 0.625, 0.0, 0.625, 1.0, 0.625, 1.0, 0.625, 0.75, 0.625, 0.75, 0.625, 0.5, 0.625, 0.5, 0.625, 0.25, 0.625, 0.25, 0.625, 0.75, 0.625, 0.75, 0.625, 0.5, 0.625, 0.5, 0.375, 0.25, 0.375, 0.5, 0.625, 0.5, 0.625, 0.25, 0.625, 0.5, 0.625, 0.75, 0.875, 0.75, 0.875, 0.5, 0.625, 1.0, 0.625, 1.0, 0.625, 0.75, 0.625, 0.75, 0.375, 0.5, 0.375, 0.5, 0.125, 0.5, 0.125, 0.5, 0.625, 0.5, 0.625, 0.5, 0.625, 0.25, 0.625, 0.25, 0.625, 0.25, 0.625, 0.25, 0.625, 0.5, 0.625, 0.5, 0.625, 0.75, 0.625, 0.75, 0.625, 0.5, 0.625, 0.5, 0.375, 0.25, 0.375, 0.25, 0.625, 0.25, 0.625, 0.25, 0.375, 0.0, 0.375, 0.25, 0.625, 0.25, 0.625, 0.0, 0.375, 0.25, 0.375, 0.5, 0.625, 0.5, 0.625, 0.25, 0.375, 0.5, 0.375, 0.75, 0.625, 0.75, 0.625, 0.5, 0.625, 0.0, 0.625, 0.0, 0.375, 0.0, 0.375, 0.0, 0.375, 0.25, 0.375, 0.25, 0.375, 0.5, 0.375, 0.5, 0.625, 0.5, 0.625, 0.75, 0.875, 0.75, 0.875, 0.5, 0.125, 0.5, 0.125, 0.75, 0.375, 0.75, 0.375, 0.5, 0.375, 0.0, 0.375, 0.0, 0.375, 0.25, 0.375, 0.25, 0.375, 0.5, 0.375, 0.5, 0.375, 0.75, 0.375, 0.75, 0.375, 0.75, 0.375, 0.75, 0.375, 1.0, 0.375, 1.0, 0.375, 0.75, 0.375, 1.0, 0.625, 1.0, 0.625, 0.75, 0.375, 1.0, 0.375, 1.0, 0.375, 0.75, 0.375, 0.75, 0.625, 0.75, 0.625, 0.75, 0.875, 0.75, 0.875, 0.75, 0.375, 0.75, 0.375, 0.75, 0.625, 0.75, 0.625, 0.75, 0.0, 0.0, 0.0, 0.0, 0.0, 0.0, 0.0, 0.0, 0.0, 0.0, 0.0, 0.0, 0.0, 0.0, 0.0, 0.0, 0.0, 0.0, 0.0, 0.0, 0.0, 0.0, 0.0, 0.0, 0.0, 0.0, 0.0, 0.0, 0.0, 0.0, 0.0, 0.0, 0.0, 0.0, 0.0, 0.0, 0.0, 0.0, 0.0, 0.0, 0.0, 0.0, 0.0, 0.0, 0.0, 0.0, 0.0, 0.0, 0.0, 0.0, 0.0, 0.0, 0.0, 0.0, 0.0, 0.0, 0.0, 0.0, 0.0, 0.0, 0.0, 0.0, 0.0, 0.0, 0.0, 0.0, 0.0, 0.0, 0.0, 0.0, 0.0, 0.0, 0.0, 0.0, 0.0, 0.0, 0.0, 0.0, 0.0, 0.0, 0.0, 0.0, 0.0, 0.0, 0.0, 0.0, 0.0, 0.0, 0.0, 0.0, 0.0, 0.0, 0.0, 0.0, 0.0, 0.0, 0.0, 0.0, 0.0, 0.0, 0.0, 0.0, 0.0, 0.0, 0.0, 0.0, 0.0, 0.0, 0.0, 0.0, 0.0, 0.0, 0.0, 0.0, 0.0, 0.0, 0.0, 0.0, 0.0, 0.0, 0.0, 0.0, 0.0, 0.0, 0.0, 0.0, 0.0, 0.0, 0.0, 0.0, 0.0, 0.0, 0.0, 0.0, 0.0, 0.0, 0.0, 0.0, 0.0, 0.0, 0.0, 0.0, 0.0, 0.0, 0.0, 0.0, 0.0, 0.0, 0.0, 0.0, 0.0, 0.0, 0.0, 0.0, 0.0, 0.0, 0.0, 0.0, 0.0, 0.0, 0.0, 0.0, 0.0, 0.0, 0.0, 0.0, 0.0, 0.0, 0.0, 0.0, 0.0, 0.0, 0.0, 0.0, 0.0, 0.0, 0.0, 0.0, 0.0, 0.0, 0.0, 0.0, 0.0, 0.0, 0.0, 0.0, 0.0, 0.0, 0.0, 0.0, 0.0, 0.0, 0.0, 0.0, 0.0, 0.0, 0.0, 0.0, 0.0, 0.0, 0.0, 0.0, 0.0, 0.0, 0.0, 0.0, 0.0, 0.0, 0.0, 0.0, 0.0, 0.0, 0.0, 0.0, 0.0, 0.0, 0.0, 0.0, 0.0, 0.0, 0.0, 0.0, 0.0, 0.0, 0.0, 0.0, 0.0, 0.0, 0.0, 0.0, 0.0, 0.0, 0.0, 0.0, 0.0, 0.0, 0.0, 0.0, 0.0, 0.0, 0.0, 0.0, 0.0, 0.0, 0.0, 0.0, 0.0, 0.0, 0.0, 0.0, 0.0, 0.0, 0.0, 0.0, 0.0, 0.0, 0.0, 0.0, 0.0, 0.0, 0.0, 0.0, 0.0, 0.0, 0.0, 0.0, 0.0, 0.0, 0.0, 0.0, 0.0, 0.0, 0.0, 0.0, 0.0, 0.0, 0.0, 0.0, 0.0, 0.0])
me_circle.materials.append(mat_windows)
me_circle.materials.append(mat_glass)
me_circle.use_remesh_fix_poles = True
me_circle.use_remesh_preserve_attributes = False
me_circle.update()
me_plane = bpy.data.meshes.new('Plane')
me_plane.from_pydata([(-2.322, -2.231, 0.08492), (2.239, -2.231, 0.08492), (-2.322, 2.227, 0.08492), (2.239, 2.227, 0.08492), (-0.04138, -2.231, 0.08492), (-0.04138, 2.227, 0.08492), (0.08541, -2.033, 0.08492), (2.041, -2.033, 0.08492), (2.041, 2.029, 0.08492), (0.08541, 2.029, 0.08492), (-2.124, -2.033, 0.08492), (-0.1682, -2.033, 0.08492), (-0.1682, 2.029, 0.08492), (-2.124, 2.029, 0.08492), (0.08541, -2.033, 0.08492), (2.041, -2.033, 0.08492), (2.041, 2.029, 0.08492), (0.08541, 2.029, 0.08492), (-1.956, 1.861, 0.03247), (-1.956, -1.865, 0.03247), (-0.3361, 1.861, 0.03247), (-0.3361, -1.865, 0.03247), (0.2533, -1.865, 0.03247), (1.873, -1.865, 0.03247), (1.873, 1.861, 0.03247), (0.2533, 1.861, 0.03247), (-2.124, 2.029, 0.03247), (-2.124, -2.033, 0.03247), (-0.1682, 2.029, 0.03247), (-0.1682, -2.033, 0.03247), (0.08541, -2.033, 0.03247), (2.041, -2.033, 0.03247), (2.041, 2.029, 0.03247), (0.08541, 2.029, 0.03247), (-1.956, 1.861, -0.009365), (-1.956, -1.865, -0.009365), (-0.3361, 1.861, -0.009365), (-0.3361, -1.865, -0.009365), (0.2533, -1.865, -0.009365), (1.873, -1.865, -0.009365), (1.873, 1.861, -0.009365), (0.2533, 1.861, -0.009365), (-2.124, 0.6753, 0.08492), (-2.124, -0.6787, 0.08492), (2.041, -0.6787, 0.08492), (2.041, 0.6753, 0.08492), (-0.04138, -0.7447, 0.08492), (-0.04138, 0.7413, 0.08492), (0.08541, -0.6787, 0.08492), (0.08541, 0.6753, 0.08492), (2.239, -0.7447, 0.08492), (2.239, 0.7413, 0.08492), (-0.1682, -0.6787, 0.08492), (-0.1682, 0.6753, 0.08492), (-2.322, 0.7413, 0.08492), (-2.322, -0.7447, 0.08492), (2.041, -0.6787, 0.08492), (2.041, 0.6753, 0.08492), (0.08541, -0.6787, 0.08492), (0.08541, 0.6753, 0.08492), (-2.124, 0.6753, 0.03247), (-2.124, -0.6787, 0.03247), (-0.1682, -0.6787, 0.03247), (-0.1682, 0.6753, 0.03247), (2.041, -0.6787, 0.03247), (2.041, 0.6753, 0.03247), (0.08541, -0.6787, 0.03247), (0.08541, 0.6753, 0.03247), (-1.956, 0.6193, 0.03247), (-1.956, -0.6227, 0.03247), (-0.3361, -0.6227, 0.03247), (-0.3361, 0.6193, 0.03247), (1.873, -0.6227, 0.03247), (1.873, 0.6193, 0.03247), (0.2533, -0.6227, 0.03247), (0.2533, 0.6193, 0.03247), (-1.956, 0.6193, -0.009365), (-1.956, -0.6227, -0.009365), (-0.3361, -0.6227, -0.009365), (-0.3361, 0.6193, -0.009365), (1.873, -0.6227, -0.009365), (1.873, 0.6193, -0.009365), (0.2533, -0.6227, -0.009365), (0.2533, 0.6193, -0.009365), (-1.146, 2.029, 0.08492), (-1.146, -2.033, 0.08492), (-1.182, -2.231, 0.08492), (-1.182, 2.227, 0.08492), (-1.146, 2.029, 0.03247), (-1.146, -2.033, 0.03247), (-1.146, 1.861, 0.03247), (-1.146, -1.865, 0.03247), (-1.146, 1.861, -0.009365), (-1.146, -1.865, -0.009365), (-1.146, -0.6227, -0.009365), (-1.146, 0.6193, -0.009365), (1.063, -2.033, 0.08492), (1.063, 2.029, 0.08492), (1.099, -2.231, 0.08492), (1.099, 2.227, 0.08492), (1.063, -2.033, 0.08492), (1.063, 2.029, 0.08492), (1.063, -2.033, 0.03247), (1.063, 2.029, 0.03247), (1.063, -1.865, 0.03247), (1.063, 1.861, 0.03247), (1.063, -1.865, -0.009365), (1.063, 1.861, -0.009365), (1.063, -0.6227, -0.009365), (1.063, 0.6193, -0.009365), (-1.11, 0.6554, -0.009365), (-0.3721, 0.6554, -0.009365), (-0.3721, 1.825, -0.009365), (-1.11, 1.825, -0.009365), (1.099, 0.6554, -0.009365), (1.837, 0.6554, -0.009365), (1.837, 1.825, -0.009365), (1.099, 1.825, -0.009365), (1.099, -1.829, -0.009365), (1.837, -1.829, -0.009365), (1.837, -0.6587, -0.009365), (1.099, -0.6587, -0.009365), (1.099, -0.5867, -0.009365), (1.837, -0.5867, -0.009365), (1.837, 0.5833, -0.009365), (1.099, 0.5833, -0.009365), (-1.11, -1.829, -0.009365), (-0.3721, -1.829, -0.009365), (-0.3721, -0.6587, -0.009365), (-1.11, -0.6587, -0.009365), (-1.11, -0.5867, -0.009365), (-0.3721, -0.5867, -0.009365), (-0.3721, 0.5833, -0.009365), (-1.11, 0.5833, -0.009365), (-1.92, -0.5867, -0.009365), (-1.182, -0.5867, -0.009365), (-1.182, 0.5833, -0.009365), (-1.92, 0.5833, -0.009365), (-1.92, -1.829, -0.009365), (-1.182, -1.829, -0.009365), (-1.182, -0.6587, -0.009365), (-1.92, -0.6587, -0.009365), (-1.92, 0.6554, -0.009365), (-1.182, 0.6554, -0.009365), (-1.182, 1.825, -0.009365), (-1.92, 1.825, -0.009365), (0.2893, -0.5867, -0.009365), (1.027, -0.5867, -0.009365), (1.027, 0.5833, -0.009365), (0.2893, 0.5833, -0.009365), (0.2893, -1.829, -0.009365), (1.027, -1.829, -0.009365), (1.027, -0.6587, -0.009365), (0.2893, -0.6587, -0.009365), (0.2893, 0.6554, -0.009365), (1.027, 0.6554, -0.009365), (1.027, 1.825, -0.009365), (0.2893, 1.825, -0.009365), (-0.3721, 0.6554, -0.009365), (-1.11, 0.6554, -0.009365), (-1.11, 1.825, -0.009365), (-0.3721, 1.825, -0.009365), (1.837, 0.6554, -0.009365), (1.099, 0.6554, -0.009365), (1.099, 1.825, -0.009365), (1.837, 1.825, -0.009365), (1.099, -1.829, -0.009365), (1.837, -1.829, -0.009365), (1.099, -0.6587, -0.009365), (1.837, -0.6587, -0.009365), (1.837, -0.5867, -0.009365), (1.099, -0.5867, -0.009365), (1.099, 0.5833, -0.009365), (1.837, 0.5833, -0.009365), (-1.11, -1.829, -0.009365), (-0.3721, -1.829, -0.009365), (-1.11, -0.6587, -0.009365), (-0.3721, -0.6587, -0.009365), (-0.3721, -0.5867, -0.009365), (-1.11, -0.5867, -0.009365), (-1.11, 0.5833, -0.009365), (-0.3721, 0.5833, -0.009365), (-1.182, -0.5867, -0.009365), (-1.92, -0.5867, -0.009365), (-1.92, 0.5833, -0.009365), (-1.182, 0.5833, -0.009365), (-1.92, -1.829, -0.009365), (-1.182, -1.829, -0.009365), (-1.92, -0.6587, -0.009365), (-1.182, -0.6587, -0.009365), (-1.182, 0.6554, -0.009365), (-1.92, 0.6554, -0.009365), (-1.92, 1.825, -0.009365), (-1.182, 1.825, -0.009365), (1.027, -0.5867, -0.009365), (0.2893, -0.5867, -0.009365), (0.2893, 0.5833, -0.009365), (1.027, 0.5833, -0.009365), (0.2893, -1.829, -0.009365), (1.027, -1.829, -0.009365), (0.2893, -0.6587, -0.009365), (1.027, -0.6587, -0.009365), (1.027, 0.6554, -0.009365), (0.2893, 0.6554, -0.009365), (0.2893, 1.825, -0.009365), (1.027, 1.825, -0.009365), (-0.3712, 0.6647, -0.05019), (-1.109, 0.6647, -0.05019), (-1.109, 1.835, -0.05019), (-0.3712, 1.835, -0.05019), (1.838, 0.6647, -0.05019), (1.1, 0.6647, -0.05019), (1.1, 1.835, -0.05019), (1.838, 1.835, -0.05019), (1.1, -1.819, -0.05019), (1.838, -1.819, -0.05019), (1.1, -0.6494, -0.05019), (1.838, -0.6494, -0.05019), (1.838, -0.5774, -0.05019), (1.1, -0.5774, -0.05019), (1.1, 0.5926, -0.05019), (1.838, 0.5926, -0.05019), (-1.109, -1.819, -0.05019), (-0.3712, -1.819, -0.05019), (-1.109, -0.6494, -0.05019), (-0.3712, -0.6494, -0.05019), (-0.3712, -0.5774, -0.05019), (-1.109, -0.5774, -0.05019), (-1.109, 0.5926, -0.05019), (-0.3712, 0.5926, -0.05019), (-1.181, -0.5774, -0.05019), (-1.919, -0.5774, -0.05019), (-1.919, 0.5926, -0.05019), (-1.181, 0.5926, -0.05019), (-1.919, -1.819, -0.05019), (-1.181, -1.819, -0.05019), (-1.919, -0.6494, -0.05019), (-1.181, -0.6494, -0.05019), (-1.181, 0.6647, -0.05019), (-1.919, 0.6647, -0.05019), (-1.919, 1.835, -0.05019), (-1.181, 1.835, -0.05019), (1.028, -0.5774, -0.05019), (0.2902, -0.5774, -0.05019), (0.2902, 0.5926, -0.05019), (1.028, 0.5926, -0.05019), (0.2902, -1.819, -0.05019), (1.028, -1.819, -0.05019), (0.2902, -0.6494, -0.05019), (1.028, -0.6494, -0.05019), (1.028, 0.6647, -0.05019), (0.2902, 0.6647, -0.05019), (0.2902, 1.835, -0.05019), (1.028, 1.835, -0.05019), (-2.322, -2.231, -0.1194), (2.239, -2.231, -0.1194), (-2.322, 2.227, -0.1194), (2.239, 2.227, -0.1194), (-0.04138, -2.231, -0.1194), (-0.04138, 2.227, -0.1194), (2.239, -0.7447, -0.1194), (2.239, 0.7413, -0.1194), (-2.322, 0.7413, -0.1194), (-2.322, -0.7447, -0.1194), (-1.182, -2.231, -0.1194), (-1.182, 2.227, -0.1194), (1.099, -2.231, -0.1194), (1.099, 2.227, -0.1194)], [], [(96, 7, 15, 100), (58, 14, 30, 66), (98, 1, 7, 96), (51, 3, 8, 45), (99, 5, 9, 97), (46, 4, 6, 48), (86, 4, 11, 85), (47, 5, 12, 53), (87, 2, 13, 84), (55, 0, 10, 43), (100, 15, 31, 102), (45, 8, 16, 57), (48, 6, 14, 58), (97, 9, 17, 101), (90, 18, 34, 92), (71, 20, 36, 79), (85, 11, 29, 89), (53, 12, 28, 63), (57, 16, 32, 65), (43, 10, 27, 61), (101, 17, 33, 103), (84, 13, 26, 88), (68, 18, 26, 60), (90, 20, 28, 88), (91, 19, 27, 89), (70, 21, 29, 62), (104, 22, 30, 102), (72, 23, 31, 64), (105, 24, 32, 103), (75, 25, 33, 67), (119, 120, 169, 167), (139, 140, 189, 187), (105, 25, 41, 107), (104, 23, 39, 106), (91, 21, 37, 93), (69, 19, 35, 77), (74, 22, 38, 82), (73, 24, 40, 81), (23, 72, 80, 39), (72, 73, 81, 80), (25, 75, 83, 41), (75, 74, 82, 83), (18, 68, 76, 34), (68, 69, 77, 76), (121, 118, 166, 168), (141, 138, 186, 188), (112, 113, 160, 161), (132, 133, 180, 181), (22, 74, 66, 30), (74, 75, 67, 66), (24, 73, 65, 32), (73, 72, 64, 65), (20, 71, 63, 28), (71, 70, 62, 63), (19, 69, 61, 27), (69, 68, 60, 61), (13, 42, 60, 26), (42, 43, 61, 60), (15, 56, 64, 31), (56, 57, 65, 64), (11, 52, 62, 29), (52, 53, 63, 62), (21, 70, 78, 37), (70, 71, 79, 78), (9, 49, 59, 17), (49, 48, 58, 59), (7, 44, 56, 15), (44, 45, 57, 56), (2, 54, 42, 13), (54, 55, 43, 42), (4, 46, 52, 11), (46, 47, 53, 52), (5, 47, 49, 9), (47, 46, 48, 49), (1, 50, 44, 7), (50, 51, 45, 44), (17, 59, 67, 33), (59, 58, 66, 67), (118, 119, 167, 166), (152, 153, 200, 201), (19, 91, 93, 35), (138, 139, 187, 186), (21, 91, 89, 29), (18, 90, 88, 26), (12, 84, 88, 28), (10, 85, 89, 27), (20, 90, 92, 36), (5, 87, 84, 12), (0, 86, 85, 10), (111, 112, 161, 158), (131, 132, 181, 178), (22, 104, 106, 38), (24, 105, 107, 40), (151, 152, 201, 199), (25, 105, 103, 33), (23, 104, 102, 31), (16, 101, 103, 32), (8, 97, 101, 16), (14, 100, 102, 30), (3, 99, 97, 8), (4, 98, 96, 6), (6, 96, 100, 14), (95, 79, 111, 110), (79, 36, 112, 111), (36, 92, 113, 112), (92, 95, 110, 113), (109, 81, 115, 114), (81, 40, 116, 115), (40, 107, 117, 116), (107, 109, 114, 117), (106, 39, 119, 118), (39, 80, 120, 119), (80, 108, 121, 120), (108, 106, 118, 121), (108, 80, 123, 122), (80, 81, 124, 123), (81, 109, 125, 124), (109, 108, 122, 125), (93, 37, 127, 126), (37, 78, 128, 127), (78, 94, 129, 128), (94, 93, 126, 129), (94, 78, 131, 130), (78, 79, 132, 131), (79, 95, 133, 132), (95, 94, 130, 133), (77, 94, 135, 134), (94, 95, 136, 135), (95, 76, 137, 136), (76, 77, 134, 137), (35, 93, 139, 138), (93, 94, 140, 139), (94, 77, 141, 140), (77, 35, 138, 141), (76, 95, 143, 142), (95, 92, 144, 143), (92, 34, 145, 144), (34, 76, 142, 145), (82, 108, 147, 146), (108, 109, 148, 147), (109, 83, 149, 148), (83, 82, 146, 149), (38, 106, 151, 150), (106, 108, 152, 151), (108, 82, 153, 152), (82, 38, 150, 153), (83, 109, 155, 154), (109, 107, 156, 155), (107, 41, 157, 156), (41, 83, 154, 157), (188, 186, 234, 236), (158, 161, 209, 206), (199, 201, 249, 247), (173, 172, 220, 221), (186, 187, 235, 234), (160, 159, 207, 208), (200, 198, 246, 248), (170, 173, 221, 218), (185, 184, 232, 233), (159, 158, 206, 207), (198, 199, 247, 246), (172, 171, 219, 220), (146, 147, 194, 195), (126, 127, 175, 174), (140, 141, 188, 189), (120, 121, 168, 169), (149, 146, 195, 196), (129, 126, 174, 176), (147, 148, 197, 194), (127, 128, 177, 175), (154, 155, 202, 203), (134, 135, 182, 183), (148, 149, 196, 197), (114, 115, 162, 163), (128, 129, 176, 177), (157, 154, 203, 204), (137, 134, 183, 184), (117, 114, 163, 164), (155, 156, 205, 202), (135, 136, 185, 182), (115, 116, 165, 162), (142, 143, 190, 191), (156, 157, 204, 205), (122, 123, 170, 171), (136, 137, 184, 185), (116, 117, 164, 165), (145, 142, 191, 192), (125, 122, 171, 172), (143, 144, 193, 190), (123, 124, 173, 170), (150, 151, 199, 198), (130, 131, 178, 179), (144, 145, 192, 193), (110, 111, 158, 159), (124, 125, 172, 173), (153, 150, 198, 200), (133, 130, 179, 180), (113, 110, 159, 160), (207, 206, 209, 208), (211, 210, 213, 212), (214, 215, 217, 216), (219, 218, 221, 220), (222, 223, 225, 224), (227, 226, 229, 228), (231, 230, 233, 232), (234, 235, 237, 236), (239, 238, 241, 240), (243, 242, 245, 244), (246, 247, 249, 248), (251, 250, 253, 252), (174, 175, 223, 222), (201, 200, 248, 249), (161, 160, 208, 209), (187, 189, 237, 235), (176, 174, 222, 224), (203, 202, 250, 251), (163, 162, 210, 211), (189, 188, 236, 237), (175, 177, 225, 223), (204, 203, 251, 252), (164, 163, 211, 212), (191, 190, 238, 239), (177, 176, 224, 225), (202, 205, 253, 250), (162, 165, 213, 210), (192, 191, 239, 240), (179, 178, 226, 227), (205, 204, 252, 253), (165, 164, 212, 213), (190, 193, 241, 238), (180, 179, 227, 228), (166, 167, 215, 214), (193, 192, 240, 241), (178, 181, 229, 226), (168, 166, 214, 216), (195, 194, 242, 243), (181, 180, 228, 229), (167, 169, 217, 215), (196, 195, 243, 244), (183, 182, 230, 231), (169, 168, 216, 217), (194, 197, 245, 242), (184, 183, 231, 232), (171, 170, 218, 219), (197, 196, 244, 245), (182, 185, 233, 230), (2, 87, 265, 256), (5, 99, 267, 259), (50, 1, 255, 260), (51, 50, 260, 261), (0, 55, 263, 254), (86, 0, 254, 264), (1, 98, 266, 255), (98, 4, 258, 266), (87, 5, 259, 265), (4, 86, 264, 258), (99, 3, 257, 267), (54, 2, 256, 262), (55, 54, 262, 263), (3, 51, 261, 257), (266, 258, 264, 254, 263, 262, 256, 265, 259, 267, 257, 261, 260, 255)])
me_plane.polygons.foreach_set('use_smooth', [True] * 261)
me_plane.polygons.foreach_set('material_index', [0, 0, 0, 0, 0, 0, 0, 0, 0, 0, 0, 0, 0, 0, 0, 0, 0, 0, 0, 0, 0, 0, 0, 0, 0, 0, 0, 0, 0, 0, 0, 0, 0, 0, 0, 0, 0, 0, 0, 0, 0, 0, 0, 0, 0, 0, 0, 0, 0, 0, 0, 0, 0, 0, 0, 0, 0, 0, 0, 0, 0, 0, 0, 0, 0, 0, 0, 0, 0, 0, 0, 0, 0, 0, 0, 0, 0, 0, 0, 0, 0, 0, 0, 0, 0, 0, 0, 0, 0, 0, 0, 0, 0, 0, 0, 0, 0, 0, 0, 0, 0, 0, 0, 0, 0, 0, 0, 0, 0, 0, 0, 0, 0, 0, 0, 0, 0, 0, 0, 0, 0, 0, 0, 0, 0, 0, 0, 0, 0, 0, 0, 0, 0, 0, 0, 0, 0, 0, 0, 0, 0, 0, 0, 0, 0, 0, 0, 0, 0, 0, 0, 0, 0, 0, 0, 0, 0, 0, 0, 0, 0, 0, 0, 0, 0, 0, 0, 0, 0, 0, 0, 0, 0, 0, 0, 0, 0, 0, 0, 0, 0, 0, 0, 0, 0, 0, 0, 0, 0, 0, 0, 0, 0, 0, 0, 0, 0, 0, 1, 1, 1, 1, 1, 1, 1, 1, 1, 1, 1, 1, 0, 0, 0, 0, 0, 0, 0, 0, 0, 0, 0, 0, 0, 0, 0, 0, 0, 0, 0, 0, 0, 0, 0, 0, 0, 0, 0, 0, 0, 0, 0, 0, 0, 0, 0, 0, 0, 0, 0, 0, 0, 0, 0, 0, 0, 0, 0, 0, 0, 0, 0])
_uv = me_plane.uv_layers.new(name='UVMap')
_uv.uv.foreach_set('vector', [0.75, 0.04442, 0.9566, 0.04442, 0.9566, 0.04442, 0.75, 0.04442, 0.5434, 0.3481, 0.5434, 0.04442, 0.5434, 0.04442, 0.5434, 0.3481, 0.75, 0.0, 1.0, 0.0, 0.9566, 0.04442, 0.75, 0.04442, 1.0, 0.6667, 1.0, 1.0, 0.9566, 0.9556, 0.9566, 0.6519, 0.75, 1.0, 0.5, 1.0, 0.5434, 0.9556, 0.75, 0.9556, 0.5, 0.3333, 0.5, 0.0, 0.5434, 0.04442, 0.5434, 0.3481, 0.25, 0.0, 0.5, 0.0, 0.4566, 0.04442, 0.25, 0.04442, 0.5, 0.6667, 0.5, 1.0, 0.4566, 0.9556, 0.4566, 0.6519, 0.25, 1.0, 0.0, 1.0, 0.04342, 0.9556, 0.25, 0.9556, 0.0, 0.3333, 0.0, 0.0, 0.04342, 0.04442, 0.04342, 0.3481, 0.75, 0.04442, 0.9566, 0.04442, 0.9566, 0.04442, 0.75, 0.04442, 0.9566, 0.6519, 0.9566, 0.9556, 0.9566, 0.9556, 0.9566, 0.6519, 0.5434, 0.3481, 0.5434, 0.04442, 0.5434, 0.04442, 0.5434, 0.3481, 0.75, 0.9556, 0.5434, 0.9556, 0.5434, 0.9556, 0.75, 0.9556, 0.25, 0.9179, 0.07889, 0.9179, 0.07889, 0.9179, 0.25, 0.9179, 0.4211, 0.6393, 0.4211, 0.9179, 0.4211, 0.9179, 0.4211, 0.6393, 0.25, 0.04442, 0.4566, 0.04442, 0.4566, 0.04442, 0.25, 0.04442, 0.4566, 0.6519, 0.4566, 0.9556, 0.4566, 0.9556, 0.4566, 0.6519, 0.9566, 0.6519, 0.9566, 0.9556, 0.9566, 0.9556, 0.9566, 0.6519, 0.04342, 0.3481, 0.04342, 0.04442, 0.04342, 0.04442, 0.04342, 0.3481, 0.75, 0.9556, 0.5434, 0.9556, 0.5434, 0.9556, 0.75, 0.9556, 0.25, 0.9556, 0.04342, 0.9556, 0.04342, 0.9556, 0.25, 0.9556, 0.07889, 0.6393, 0.07889, 0.9179, 0.04342, 0.9556, 0.04342, 0.6519, 0.25, 0.9179, 0.4211, 0.9179, 0.4566, 0.9556, 0.25, 0.9556, 0.25, 0.08208, 0.07889, 0.08208, 0.04342, 0.04442, 0.25, 0.04442, 0.4211, 0.3607, 0.4211, 0.08208, 0.4566, 0.04442, 0.4566, 0.3481, 0.75, 0.08208, 0.5789, 0.08208, 0.5434, 0.04442, 0.75, 0.04442, 0.9211, 0.3607, 0.9211, 0.08208, 0.9566, 0.04442, 0.9566, 0.3481, 0.75, 0.9179, 0.9211, 0.9179, 0.9566, 0.9556, 0.75, 0.9556, 0.5789, 0.6393, 0.5789, 0.9179, 0.5434, 0.9556, 0.5434, 0.6519, 0.9135, 0.09016, 0.9135, 0.3526, 0.9135, 0.3526, 0.9135, 0.09016, 0.2424, 0.09016, 0.2424, 0.3526, 0.2424, 0.3526, 0.2424, 0.09016, 0.75, 0.9179, 0.5789, 0.9179, 0.5789, 0.9179, 0.75, 0.9179, 0.75, 0.08208, 0.9211, 0.08208, 0.9211, 0.08208, 0.75, 0.08208, 0.25, 0.08208, 0.4211, 0.08208, 0.4211, 0.08208, 0.25, 0.08208, 0.07889, 0.3607, 0.07889, 0.08208, 0.07889, 0.08208, 0.07889, 0.3607, 0.5789, 0.3607, 0.5789, 0.08208, 0.5789, 0.08208, 0.5789, 0.3607, 0.9211, 0.6393, 0.9211, 0.9179, 0.9211, 0.9179, 0.9211, 0.6393, 0.9211, 0.08208, 0.9211, 0.3607, 0.9211, 0.3607, 0.9211, 0.08208, 0.9211, 0.3607, 0.9211, 0.6393, 0.9211, 0.6393, 0.9211, 0.3607, 0.5789, 0.9179, 0.5789, 0.6393, 0.5789, 0.6393, 0.5789, 0.9179, 0.5789, 0.6393, 0.5789, 0.3607, 0.5789, 0.3607, 0.5789, 0.6393, 0.07889, 0.9179, 0.07889, 0.6393, 0.07889, 0.6393, 0.07889, 0.9179, 0.07889, 0.6393, 0.07889, 0.3607, 0.07889, 0.3607, 0.07889, 0.6393, 0.7576, 0.3526, 0.7576, 0.09016, 0.7576, 0.09016, 0.7576, 0.3526, 0.0865, 0.3526, 0.0865, 0.09016, 0.0865, 0.09016, 0.0865, 0.3526, 0.4135, 0.9098, 0.2576, 0.9098, 0.2576, 0.9098, 0.4135, 0.9098, 0.4135, 0.6312, 0.2576, 0.6312, 0.2576, 0.6312, 0.4135, 0.6312, 0.5789, 0.08208, 0.5789, 0.3607, 0.5434, 0.3481, 0.5434, 0.04442, 0.5789, 0.3607, 0.5789, 0.6393, 0.5434, 0.6519, 0.5434, 0.3481, 0.9211, 0.9179, 0.9211, 0.6393, 0.9566, 0.6519, 0.9566, 0.9556, 0.9211, 0.6393, 0.9211, 0.3607, 0.9566, 0.3481, 0.9566, 0.6519, 0.4211, 0.9179, 0.4211, 0.6393, 0.4566, 0.6519, 0.4566, 0.9556, 0.4211, 0.6393, 0.4211, 0.3607, 0.4566, 0.3481, 0.4566, 0.6519, 0.07889, 0.08208, 0.07889, 0.3607, 0.04342, 0.3481, 0.04342, 0.04442, 0.07889, 0.3607, 0.07889, 0.6393, 0.04342, 0.6519, 0.04342, 0.3481, 0.04342, 0.9556, 0.04342, 0.6519, 0.04342, 0.6519, 0.04342, 0.9556, 0.04342, 0.6519, 0.04342, 0.3481, 0.04342, 0.3481, 0.04342, 0.6519, 0.9566, 0.04442, 0.9566, 0.3481, 0.9566, 0.3481, 0.9566, 0.04442, 0.9566, 0.3481, 0.9566, 0.6519, 0.9566, 0.6519, 0.9566, 0.3481, 0.4566, 0.04442, 0.4566, 0.3481, 0.4566, 0.3481, 0.4566, 0.04442, 0.4566, 0.3481, 0.4566, 0.6519, 0.4566, 0.6519, 0.4566, 0.3481, 0.4211, 0.08208, 0.4211, 0.3607, 0.4211, 0.3607, 0.4211, 0.08208, 0.4211, 0.3607, 0.4211, 0.6393, 0.4211, 0.6393, 0.4211, 0.3607, 0.5434, 0.9556, 0.5434, 0.6519, 0.5434, 0.6519, 0.5434, 0.9556, 0.5434, 0.6519, 0.5434, 0.3481, 0.5434, 0.3481, 0.5434, 0.6519, 0.9566, 0.04442, 0.9566, 0.3481, 0.9566, 0.3481, 0.9566, 0.04442, 0.9566, 0.3481, 0.9566, 0.6519, 0.9566, 0.6519, 0.9566, 0.3481, 0.0, 1.0, 0.0, 0.6667, 0.04342, 0.6519, 0.04342, 0.9556, 0.0, 0.6667, 0.0, 0.3333, 0.04342, 0.3481, 0.04342, 0.6519, 0.5, 0.0, 0.5, 0.3333, 0.4566, 0.3481, 0.4566, 0.04442, 0.5, 0.3333, 0.5, 0.6667, 0.4566, 0.6519, 0.4566, 0.3481, 0.5, 1.0, 0.5, 0.6667, 0.5434, 0.6519, 0.5434, 0.9556, 0.5, 0.6667, 0.5, 0.3333, 0.5434, 0.3481, 0.5434, 0.6519, 1.0, 0.0, 1.0, 0.3333, 0.9566, 0.3481, 0.9566, 0.04442, 1.0, 0.3333, 1.0, 0.6667, 0.9566, 0.6519, 0.9566, 0.3481, 0.5434, 0.9556, 0.5434, 0.6519, 0.5434, 0.6519, 0.5434, 0.9556, 0.5434, 0.6519, 0.5434, 0.3481, 0.5434, 0.3481, 0.5434, 0.6519, 0.7576, 0.09016, 0.9135, 0.09016, 0.9135, 0.09016, 0.7576, 0.09016, 0.7424, 0.3526, 0.5865, 0.3526, 0.5865, 0.3526, 0.7424, 0.3526, 0.07889, 0.08208, 0.25, 0.08208, 0.25, 0.08208, 0.07889, 0.08208, 0.0865, 0.09016, 0.2424, 0.09016, 0.2424, 0.09016, 0.0865, 0.09016, 0.4211, 0.08208, 0.25, 0.08208, 0.25, 0.04442, 0.4566, 0.04442, 0.07889, 0.9179, 0.25, 0.9179, 0.25, 0.9556, 0.04342, 0.9556, 0.4566, 0.9556, 0.25, 0.9556, 0.25, 0.9556, 0.4566, 0.9556, 0.04342, 0.04442, 0.25, 0.04442, 0.25, 0.04442, 0.04342, 0.04442, 0.4211, 0.9179, 0.25, 0.9179, 0.25, 0.9179, 0.4211, 0.9179, 0.5, 1.0, 0.25, 1.0, 0.25, 0.9556, 0.4566, 0.9556, 0.0, 0.0, 0.25, 0.0, 0.25, 0.04442, 0.04342, 0.04442, 0.4135, 0.6474, 0.4135, 0.9098, 0.4135, 0.9098, 0.4135, 0.6474, 0.4135, 0.3688, 0.4135, 0.6312, 0.4135, 0.6312, 0.4135, 0.3688, 0.5789, 0.08208, 0.75, 0.08208, 0.75, 0.08208, 0.5789, 0.08208, 0.9211, 0.9179, 0.75, 0.9179, 0.75, 0.9179, 0.9211, 0.9179, 0.7424, 0.09016, 0.7424, 0.3526, 0.7424, 0.3526, 0.7424, 0.09016, 0.5789, 0.9179, 0.75, 0.9179, 0.75, 0.9556, 0.5434, 0.9556, 0.9211, 0.08208, 0.75, 0.08208, 0.75, 0.04442, 0.9566, 0.04442, 0.9566, 0.9556, 0.75, 0.9556, 0.75, 0.9556, 0.9566, 0.9556, 0.9566, 0.9556, 0.75, 0.9556, 0.75, 0.9556, 0.9566, 0.9556, 0.5434, 0.04442, 0.75, 0.04442, 0.75, 0.04442, 0.5434, 0.04442, 1.0, 1.0, 0.75, 1.0, 0.75, 0.9556, 0.9566, 0.9556, 0.5, 0.0, 0.75, 0.0, 0.75, 0.04442, 0.5434, 0.04442, 0.5434, 0.04442, 0.75, 0.04442, 0.75, 0.04442, 0.5434, 0.04442, 0.25, 0.6393, 0.4211, 0.6393, 0.4135, 0.6474, 0.2576, 0.6474, 0.4211, 0.6393, 0.4211, 0.9179, 0.4135, 0.9098, 0.4135, 0.6474, 0.4211, 0.9179, 0.25, 0.9179, 0.2576, 0.9098, 0.4135, 0.9098, 0.25, 0.9179, 0.25, 0.6393, 0.2576, 0.6474, 0.2576, 0.9098, 0.75, 0.6393, 0.9211, 0.6393, 0.9135, 0.6474, 0.7576, 0.6474, 0.9211, 0.6393, 0.9211, 0.9179, 0.9135, 0.9098, 0.9135, 0.6474, 0.9211, 0.9179, 0.75, 0.9179, 0.7576, 0.9098, 0.9135, 0.9098, 0.75, 0.9179, 0.75, 0.6393, 0.7576, 0.6474, 0.7576, 0.9098, 0.75, 0.08208, 0.9211, 0.08208, 0.9135, 0.09016, 0.7576, 0.09016, 0.9211, 0.08208, 0.9211, 0.3607, 0.9135, 0.3526, 0.9135, 0.09016, 0.9211, 0.3607, 0.75, 0.3607, 0.7576, 0.3526, 0.9135, 0.3526, 0.75, 0.3607, 0.75, 0.08208, 0.7576, 0.09016, 0.7576, 0.3526, 0.75, 0.3607, 0.9211, 0.3607, 0.9135, 0.3688, 0.7576, 0.3688, 0.9211, 0.3607, 0.9211, 0.6393, 0.9135, 0.6312, 0.9135, 0.3688, 0.9211, 0.6393, 0.75, 0.6393, 0.7576, 0.6312, 0.9135, 0.6312, 0.75, 0.6393, 0.75, 0.3607, 0.7576, 0.3688, 0.7576, 0.6312, 0.25, 0.08208, 0.4211, 0.08208, 0.4135, 0.09016, 0.2576, 0.09016, 0.4211, 0.08208, 0.4211, 0.3607, 0.4135, 0.3526, 0.4135, 0.09016, 0.4211, 0.3607, 0.25, 0.3607, 0.2576, 0.3526, 0.4135, 0.3526, 0.25, 0.3607, 0.25, 0.08208, 0.2576, 0.09016, 0.2576, 0.3526, 0.25, 0.3607, 0.4211, 0.3607, 0.4135, 0.3688, 0.2576, 0.3688, 0.4211, 0.3607, 0.4211, 0.6393, 0.4135, 0.6312, 0.4135, 0.3688, 0.4211, 0.6393, 0.25, 0.6393, 0.2576, 0.6312, 0.4135, 0.6312, 0.25, 0.6393, 0.25, 0.3607, 0.2576, 0.3688, 0.2576, 0.6312, 0.07889, 0.3607, 0.25, 0.3607, 0.2424, 0.3688, 0.0865, 0.3688, 0.25, 0.3607, 0.25, 0.6393, 0.2424, 0.6312, 0.2424, 0.3688, 0.25, 0.6393, 0.07889, 0.6393, 0.0865, 0.6312, 0.2424, 0.6312, 0.07889, 0.6393, 0.07889, 0.3607, 0.0865, 0.3688, 0.0865, 0.6312, 0.07889, 0.08208, 0.25, 0.08208, 0.2424, 0.09016, 0.0865, 0.09016, 0.25, 0.08208, 0.25, 0.3607, 0.2424, 0.3526, 0.2424, 0.09016, 0.25, 0.3607, 0.07889, 0.3607, 0.0865, 0.3526, 0.2424, 0.3526, 0.07889, 0.3607, 0.07889, 0.08208, 0.0865, 0.09016, 0.0865, 0.3526, 0.07889, 0.6393, 0.25, 0.6393, 0.2424, 0.6474, 0.0865, 0.6474, 0.25, 0.6393, 0.25, 0.9179, 0.2424, 0.9098, 0.2424, 0.6474, 0.25, 0.9179, 0.07889, 0.9179, 0.0865, 0.9098, 0.2424, 0.9098, 0.07889, 0.9179, 0.07889, 0.6393, 0.0865, 0.6474, 0.0865, 0.9098, 0.5789, 0.3607, 0.75, 0.3607, 0.7424, 0.3688, 0.5865, 0.3688, 0.75, 0.3607, 0.75, 0.6393, 0.7424, 0.6312, 0.7424, 0.3688, 0.75, 0.6393, 0.5789, 0.6393, 0.5865, 0.6312, 0.7424, 0.6312, 0.5789, 0.6393, 0.5789, 0.3607, 0.5865, 0.3688, 0.5865, 0.6312, 0.5789, 0.08208, 0.75, 0.08208, 0.7424, 0.09016, 0.5865, 0.09016, 0.75, 0.08208, 0.75, 0.3607, 0.7424, 0.3526, 0.7424, 0.09016, 0.75, 0.3607, 0.5789, 0.3607, 0.5865, 0.3526, 0.7424, 0.3526, 0.5789, 0.3607, 0.5789, 0.08208, 0.5865, 0.09016, 0.5865, 0.3526, 0.5789, 0.6393, 0.75, 0.6393, 0.7424, 0.6474, 0.5865, 0.6474, 0.75, 0.6393, 0.75, 0.9179, 0.7424, 0.9098, 0.7424, 0.6474, 0.75, 0.9179, 0.5789, 0.9179, 0.5865, 0.9098, 0.7424, 0.9098, 0.5789, 0.9179, 0.5789, 0.6393, 0.5865, 0.6474, 0.5865, 0.9098, 0.0865, 0.3526, 0.0865, 0.09016, 0.0865, 0.09016, 0.0865, 0.3526, 0.4135, 0.6474, 0.4135, 0.9098, 0.4135, 0.9098, 0.4135, 0.6474, 0.7424, 0.09016, 0.7424, 0.3526, 0.7424, 0.3526, 0.7424, 0.09016, 0.9135, 0.6312, 0.7576, 0.6312, 0.7576, 0.6312, 0.9135, 0.6312, 0.0865, 0.09016, 0.2424, 0.09016, 0.2424, 0.09016, 0.0865, 0.09016, 0.2576, 0.9098, 0.2576, 0.6474, 0.2576, 0.6474, 0.2576, 0.9098, 0.5865, 0.3526, 0.5865, 0.09016, 0.5865, 0.09016, 0.5865, 0.3526, 0.9135, 0.3688, 0.9135, 0.6312, 0.9135, 0.6312, 0.9135, 0.3688, 0.2424, 0.6312, 0.0865, 0.6312, 0.0865, 0.6312, 0.2424, 0.6312, 0.2576, 0.6474, 0.4135, 0.6474, 0.4135, 0.6474, 0.2576, 0.6474, 0.5865, 0.09016, 0.7424, 0.09016, 0.7424, 0.09016, 0.5865, 0.09016, 0.7576, 0.6312, 0.7576, 0.3688, 0.7576, 0.3688, 0.7576, 0.6312, 0.5865, 0.3688, 0.7424, 0.3688, 0.7424, 0.3688, 0.5865, 0.3688, 0.2576, 0.09016, 0.4135, 0.09016, 0.4135, 0.09016, 0.2576, 0.09016, 0.2424, 0.3526, 0.0865, 0.3526, 0.0865, 0.3526, 0.2424, 0.3526, 0.9135, 0.3526, 0.7576, 0.3526, 0.7576, 0.3526, 0.9135, 0.3526, 0.5865, 0.6312, 0.5865, 0.3688, 0.5865, 0.3688, 0.5865, 0.6312, 0.2576, 0.3526, 0.2576, 0.09016, 0.2576, 0.09016, 0.2576, 0.3526, 0.7424, 0.3688, 0.7424, 0.6312, 0.7424, 0.6312, 0.7424, 0.3688, 0.4135, 0.09016, 0.4135, 0.3526, 0.4135, 0.3526, 0.4135, 0.09016, 0.5865, 0.6474, 0.7424, 0.6474, 0.7424, 0.6474, 0.5865, 0.6474, 0.0865, 0.3688, 0.2424, 0.3688, 0.2424, 0.3688, 0.0865, 0.3688, 0.7424, 0.6312, 0.5865, 0.6312, 0.5865, 0.6312, 0.7424, 0.6312, 0.7576, 0.6474, 0.9135, 0.6474, 0.9135, 0.6474, 0.7576, 0.6474, 0.4135, 0.3526, 0.2576, 0.3526, 0.2576, 0.3526, 0.4135, 0.3526, 0.5865, 0.9098, 0.5865, 0.6474, 0.5865, 0.6474, 0.5865, 0.9098, 0.0865, 0.6312, 0.0865, 0.3688, 0.0865, 0.3688, 0.0865, 0.6312, 0.7576, 0.9098, 0.7576, 0.6474, 0.7576, 0.6474, 0.7576, 0.9098, 0.7424, 0.6474, 0.7424, 0.9098, 0.7424, 0.9098, 0.7424, 0.6474, 0.2424, 0.3688, 0.2424, 0.6312, 0.2424, 0.6312, 0.2424, 0.3688, 0.9135, 0.6474, 0.9135, 0.9098, 0.9135, 0.9098, 0.9135, 0.6474, 0.0865, 0.6474, 0.2424, 0.6474, 0.2424, 0.6474, 0.0865, 0.6474, 0.7424, 0.9098, 0.5865, 0.9098, 0.5865, 0.9098, 0.7424, 0.9098, 0.7576, 0.3688, 0.9135, 0.3688, 0.9135, 0.3688, 0.7576, 0.3688, 0.2424, 0.6312, 0.0865, 0.6312, 0.0865, 0.6312, 0.2424, 0.6312, 0.9135, 0.9098, 0.7576, 0.9098, 0.7576, 0.9098, 0.9135, 0.9098, 0.0865, 0.9098, 0.0865, 0.6474, 0.0865, 0.6474, 0.0865, 0.9098, 0.7576, 0.6312, 0.7576, 0.3688, 0.7576, 0.3688, 0.7576, 0.6312, 0.2424, 0.6474, 0.2424, 0.9098, 0.2424, 0.9098, 0.2424, 0.6474, 0.9135, 0.3688, 0.9135, 0.6312, 0.9135, 0.6312, 0.9135, 0.3688, 0.5865, 0.09016, 0.7424, 0.09016, 0.7424, 0.09016, 0.5865, 0.09016, 0.2576, 0.3688, 0.4135, 0.3688, 0.4135, 0.3688, 0.2576, 0.3688, 0.2424, 0.9098, 0.0865, 0.9098, 0.0865, 0.9098, 0.2424, 0.9098, 0.2576, 0.6474, 0.4135, 0.6474, 0.4135, 0.6474, 0.2576, 0.6474, 0.9135, 0.6312, 0.7576, 0.6312, 0.7576, 0.6312, 0.9135, 0.6312, 0.5865, 0.3526, 0.5865, 0.09016, 0.5865, 0.09016, 0.5865, 0.3526, 0.2576, 0.6312, 0.2576, 0.3688, 0.2576, 0.3688, 0.2576, 0.6312, 0.2576, 0.9098, 0.2576, 0.6474, 0.2576, 0.6474, 0.2576, 0.9098, 0.2576, 0.6474, 0.4135, 0.6474, 0.4135, 0.9098, 0.2576, 0.9098, 0.7576, 0.6474, 0.9135, 0.6474, 0.9135, 0.9098, 0.7576, 0.9098, 0.7576, 0.09016, 0.9135, 0.09016, 0.9135, 0.3526, 0.7576, 0.3526, 0.7576, 0.3688, 0.9135, 0.3688, 0.9135, 0.6312, 0.7576, 0.6312, 0.2576, 0.09016, 0.4135, 0.09016, 0.4135, 0.3526, 0.2576, 0.3526, 0.2576, 0.3688, 0.4135, 0.3688, 0.4135, 0.6312, 0.2576, 0.6312, 0.0865, 0.3688, 0.2424, 0.3688, 0.2424, 0.6312, 0.0865, 0.6312, 0.0865, 0.09016, 0.2424, 0.09016, 0.2424, 0.3526, 0.0865, 0.3526, 0.0865, 0.6474, 0.2424, 0.6474, 0.2424, 0.9098, 0.0865, 0.9098, 0.5865, 0.3688, 0.7424, 0.3688, 0.7424, 0.6312, 0.5865, 0.6312, 0.5865, 0.09016, 0.7424, 0.09016, 0.7424, 0.3526, 0.5865, 0.3526, 0.5865, 0.6474, 0.7424, 0.6474, 0.7424, 0.9098, 0.5865, 0.9098, 0.2576, 0.09016, 0.4135, 0.09016, 0.4135, 0.09016, 0.2576, 0.09016, 0.7424, 0.3526, 0.5865, 0.3526, 0.5865, 0.3526, 0.7424, 0.3526, 0.4135, 0.9098, 0.2576, 0.9098, 0.2576, 0.9098, 0.4135, 0.9098, 0.2424, 0.09016, 0.2424, 0.3526, 0.2424, 0.3526, 0.2424, 0.09016, 0.2576, 0.3526, 0.2576, 0.09016, 0.2576, 0.09016, 0.2576, 0.3526, 0.5865, 0.6474, 0.7424, 0.6474, 0.7424, 0.6474, 0.5865, 0.6474, 0.7576, 0.6474, 0.9135, 0.6474, 0.9135, 0.6474, 0.7576, 0.6474, 0.2424, 0.3526, 0.0865, 0.3526, 0.0865, 0.3526, 0.2424, 0.3526, 0.4135, 0.09016, 0.4135, 0.3526, 0.4135, 0.3526, 0.4135, 0.09016, 0.5865, 0.9098, 0.5865, 0.6474, 0.5865, 0.6474, 0.5865, 0.9098, 0.7576, 0.9098, 0.7576, 0.6474, 0.7576, 0.6474, 0.7576, 0.9098, 0.0865, 0.6474, 0.2424, 0.6474, 0.2424, 0.6474, 0.0865, 0.6474, 0.4135, 0.3526, 0.2576, 0.3526, 0.2576, 0.3526, 0.4135, 0.3526, 0.7424, 0.6474, 0.7424, 0.9098, 0.7424, 0.9098, 0.7424, 0.6474, 0.9135, 0.6474, 0.9135, 0.9098, 0.9135, 0.9098, 0.9135, 0.6474, 0.0865, 0.9098, 0.0865, 0.6474, 0.0865, 0.6474, 0.0865, 0.9098, 0.2576, 0.3688, 0.4135, 0.3688, 0.4135, 0.3688, 0.2576, 0.3688, 0.7424, 0.9098, 0.5865, 0.9098, 0.5865, 0.9098, 0.7424, 0.9098, 0.9135, 0.9098, 0.7576, 0.9098, 0.7576, 0.9098, 0.9135, 0.9098, 0.2424, 0.6474, 0.2424, 0.9098, 0.2424, 0.9098, 0.2424, 0.6474, 0.2576, 0.6312, 0.2576, 0.3688, 0.2576, 0.3688, 0.2576, 0.6312, 0.7576, 0.09016, 0.9135, 0.09016, 0.9135, 0.09016, 0.7576, 0.09016, 0.2424, 0.9098, 0.0865, 0.9098, 0.0865, 0.9098, 0.2424, 0.9098, 0.4135, 0.3688, 0.4135, 0.6312, 0.4135, 0.6312, 0.4135, 0.3688, 0.7576, 0.3526, 0.7576, 0.09016, 0.7576, 0.09016, 0.7576, 0.3526, 0.5865, 0.3688, 0.7424, 0.3688, 0.7424, 0.3688, 0.5865, 0.3688, 0.4135, 0.6312, 0.2576, 0.6312, 0.2576, 0.6312, 0.4135, 0.6312, 0.9135, 0.09016, 0.9135, 0.3526, 0.9135, 0.3526, 0.9135, 0.09016, 0.5865, 0.6312, 0.5865, 0.3688, 0.5865, 0.3688, 0.5865, 0.6312, 0.0865, 0.3688, 0.2424, 0.3688, 0.2424, 0.3688, 0.0865, 0.3688, 0.9135, 0.3526, 0.7576, 0.3526, 0.7576, 0.3526, 0.9135, 0.3526, 0.7424, 0.3688, 0.7424, 0.6312, 0.7424, 0.6312, 0.7424, 0.3688, 0.0865, 0.6312, 0.0865, 0.3688, 0.0865, 0.3688, 0.0865, 0.6312, 0.7576, 0.3688, 0.9135, 0.3688, 0.9135, 0.3688, 0.7576, 0.3688, 0.7424, 0.6312, 0.5865, 0.6312, 0.5865, 0.6312, 0.7424, 0.6312, 0.2424, 0.3688, 0.2424, 0.6312, 0.2424, 0.6312, 0.2424, 0.3688, 0.0, 1.0, 0.25, 1.0, 0.25, 1.0, 0.0, 1.0, 0.5, 1.0, 0.75, 1.0, 0.75, 1.0, 0.5, 1.0, 1.0, 0.3333, 1.0, 0.0, 1.0, 0.0, 1.0, 0.3333, 1.0, 0.6667, 1.0, 0.3333, 1.0, 0.3333, 1.0, 0.6667, 0.0, 0.0, 0.0, 0.3333, 0.0, 0.3333, 0.0, 0.0, 0.25, 0.0, 0.0, 0.0, 0.0, 0.0, 0.25, 0.0, 1.0, 0.0, 0.75, 0.0, 0.75, 0.0, 1.0, 0.0, 0.75, 0.0, 0.5, 0.0, 0.5, 0.0, 0.75, 0.0, 0.25, 1.0, 0.5, 1.0, 0.5, 1.0, 0.25, 1.0, 0.5, 0.0, 0.25, 0.0, 0.25, 0.0, 0.5, 0.0, 0.75, 1.0, 1.0, 1.0, 1.0, 1.0, 0.75, 1.0, 0.0, 0.6667, 0.0, 1.0, 0.0, 1.0, 0.0, 0.6667, 0.0, 0.3333, 0.0, 0.6667, 0.0, 0.6667, 0.0, 0.3333, 1.0, 1.0, 1.0, 0.6667, 1.0, 0.6667, 1.0, 1.0, 0.75, 0.0, 0.5, 0.0, 0.25, 0.0, 0.0, 0.0, 0.0, 0.3333, 0.0, 0.6667, 0.0, 1.0, 0.25, 1.0, 0.5, 1.0, 0.75, 1.0, 1.0, 1.0, 1.0, 0.6667, 1.0, 0.3333, 1.0, 0.0])
me_plane.materials.append(mat_window)
me_plane.materials.append(mat_glass)
me_plane.use_remesh_fix_poles = True
me_plane.use_remesh_preserve_attributes = False
me_plane.update()
me_plane_001 = bpy.data.meshes.new('Plane.001')
me_plane_001.from_pydata([(-1.601, -2.105, 4.831e-08), (1.605, -2.105, 4.831e-08), (-1.601, 2.12, -4.898e-08), (1.605, 2.12, -4.898e-08), (-1.26, 1.758, -4.244e-08), (-1.26, -1.737, 4.154e-08), (1.263, -1.737, 4.154e-08), (1.263, 1.758, -4.244e-08), (-1.173, 1.638, -0.1388), (-1.173, -1.617, -0.1388), (1.176, -1.617, -0.1388), (1.176, 1.638, -0.1388), (0.001583, -1.737, 4.154e-08), (0.001583, 1.758, -4.244e-08), (0.001583, -2.105, 4.831e-08), (0.001583, 2.12, -4.898e-08), (0.001583, -1.617, -0.1388), (0.001583, 1.638, -0.1388), (-1.26, 0.02063, -6.986e-10), (1.263, 0.02063, -6.986e-10), (-1.601, 0.02013, -6.217e-10), (1.605, 0.02013, -6.217e-10), (-1.173, 0.02016, -0.1388), (1.176, 0.02016, -0.1388), (-1.26, 0.02063, -0.1388), (-1.26, -1.737, -0.1388), (0.001583, -1.737, -0.1388), (1.263, -1.737, -0.1388), (1.263, 0.02063, -0.1388), (1.263, 1.758, -0.1388), (0.001583, 1.758, -0.1388), (-1.26, 1.758, -0.1388), (0.001583, 0.02016, -0.2744), (0.001583, 1.638, -0.2744), (0.001583, -1.617, -0.2744), (-1.173, 0.02016, -0.2744), (1.176, 0.02016, -0.2744), (-1.173, -1.617, -0.2744), (1.176, -1.617, -0.2744), (1.176, 1.638, -0.2744), (-1.173, 1.638, -0.2744), (0.07076, 0.08934, -0.2744), (1.107, 0.08934, -0.2744), (1.107, 1.569, -0.2744), (0.07076, 1.569, -0.2744), (-1.104, 0.08934, -0.2744), (-0.0676, 0.08934, -0.2744), (-0.0676, 1.569, -0.2744), (-1.104, 1.569, -0.2744), (-1.104, -1.548, -0.2744), (-0.0676, -1.548, -0.2744), (-0.0676, -0.04902, -0.2744), (-1.104, -0.04902, -0.2744), (0.07076, -1.548, -0.2744), (1.107, -1.548, -0.2744), (1.107, -0.04902, -0.2744), (0.07076, -0.04902, -0.2744), (1.107, 0.08934, -0.3399), (0.07076, 0.08934, -0.3399), (0.07076, 1.569, -0.3399), (1.107, 1.569, -0.3399), (-0.0676, 0.08934, -0.3399), (-1.104, 0.08934, -0.3399), (-1.104, 1.569, -0.3399), (-0.0676, 1.569, -0.3399), (-1.104, -1.548, -0.3399), (-0.0676, -1.548, -0.3399), (-1.104, -0.04902, -0.3399), (-0.0676, -0.04902, -0.3399), (0.07076, -1.548, -0.3399), (1.107, -1.548, -0.3399), (0.07076, -0.04902, -0.3399), (1.107, -0.04902, -0.3399), (-1.601, -2.105, -0.3675), (1.605, -2.105, -0.3675), (-1.601, 2.12, -0.3675), (1.605, 2.12, -0.3675), (0.001583, -2.105, -0.3675), (0.001583, 2.12, -0.3675), (-1.601, 0.02013, -0.3675), (1.605, 0.02013, -0.3675), (-1.431, -1.921, 4.492e-08), (-1.431, 1.939, -4.571e-08), (1.434, -1.921, 4.492e-08), (1.434, 1.939, -4.571e-08), (0.001583, 1.939, -4.571e-08), (0.001583, -1.921, 4.492e-08), (1.434, 0.02038, -6.601e-10), (-1.431, 0.02038, -6.601e-10)], [], [(19, 7, 29, 28), (88, 82, 2, 20), (86, 81, 0, 14), (87, 83, 1, 21), (85, 84, 3, 15), (22, 9, 37, 35), (18, 5, 25, 24), (13, 4, 31, 30), (12, 6, 27, 26), (5, 12, 26, 25), (7, 13, 30, 29), (23, 11, 39, 36), (82, 85, 15, 2), (83, 86, 14, 1), (9, 16, 34, 37), (4, 18, 24, 31), (8, 22, 35, 40), (84, 87, 21, 3), (81, 88, 20, 0), (6, 19, 28, 27), (9, 22, 24, 25), (10, 16, 26, 27), (11, 23, 28, 29), (8, 17, 30, 31), (16, 9, 25, 26), (17, 11, 29, 30), (22, 8, 31, 24), (23, 10, 27, 28), (55, 56, 71, 72), (51, 52, 67, 68), (54, 55, 72, 70), (47, 48, 63, 64), (10, 23, 36, 38), (11, 17, 33, 39), (17, 8, 40, 33), (16, 10, 38, 34), (32, 36, 42, 41), (36, 39, 43, 42), (39, 33, 44, 43), (33, 32, 41, 44), (35, 32, 46, 45), (32, 33, 47, 46), (33, 40, 48, 47), (40, 35, 45, 48), (37, 34, 50, 49), (34, 32, 51, 50), (32, 35, 52, 51), (35, 37, 49, 52), (34, 38, 54, 53), (38, 36, 55, 54), (36, 32, 56, 55), (32, 34, 53, 56), (58, 57, 60, 59), (62, 61, 64, 63), (65, 66, 68, 67), (69, 70, 72, 71), (41, 42, 57, 58), (45, 46, 61, 62), (44, 41, 58, 59), (49, 50, 66, 65), (48, 45, 62, 63), (53, 54, 70, 69), (42, 43, 60, 57), (52, 49, 65, 67), (46, 47, 64, 61), (56, 53, 69, 71), (43, 44, 59, 60), (50, 51, 68, 66), (0, 20, 79, 73), (20, 2, 75, 79), (14, 0, 73, 77), (2, 15, 78, 75), (1, 14, 77, 74), (21, 1, 74, 80), (15, 3, 76, 78), (3, 21, 80, 76), (79, 75, 78, 76, 80, 74, 77, 73), (5, 18, 88, 81), (7, 19, 87, 84), (6, 12, 86, 83), (4, 13, 85, 82), (13, 7, 84, 85), (19, 6, 83, 87), (12, 5, 81, 86), (18, 4, 82, 88)])
me_plane_001.polygons.foreach_set('material_index', [0, 0, 0, 0, 0, 0, 0, 0, 0, 0, 0, 0, 0, 0, 0, 0, 0, 0, 0, 0, 0, 0, 0, 0, 0, 0, 0, 0, 0, 0, 0, 0, 0, 0, 0, 0, 0, 0, 0, 0, 0, 0, 0, 0, 0, 0, 0, 0, 0, 0, 0, 0, 1, 1, 1, 1, 0, 0, 0, 0, 0, 0, 0, 0, 0, 0, 0, 0, 0, 0, 0, 0, 0, 0, 0, 0, 0, 0, 0, 0, 0, 0, 0, 0, 0])
_uv = me_plane_001.uv_layers.new(name='UVMap')
_uv.uv.foreach_set('vector', [1.0, 0.503, 1.0, 1.0, 1.0, 1.0, 1.0, 0.503, 0.0, 0.503, 0.0, 1.0, 0.0, 1.0, 0.0, 0.503, 0.5, 0.0, 0.0, 0.0, 0.0, 0.0, 0.5, 0.0, 1.0, 0.503, 1.0, 0.0, 1.0, 0.0, 1.0, 0.503, 0.5, 1.0, 1.0, 1.0, 1.0, 1.0, 0.5, 1.0, 0.0, 0.503, 0.0, 0.0, 0.0, 0.0, 0.0, 0.503, 0.0, 0.503, 0.0, 0.0, 0.0, 0.0, 0.0, 0.503, 0.5, 1.0, 0.0, 1.0, 0.0, 1.0, 0.5, 1.0, 0.5, 0.0, 1.0, 0.0, 1.0, 0.0, 0.5, 0.0, 0.0, 0.0, 0.5, 0.0, 0.5, 0.0, 0.0, 0.0, 1.0, 1.0, 0.5, 1.0, 0.5, 1.0, 1.0, 1.0, 1.0, 0.503, 1.0, 1.0, 1.0, 1.0, 1.0, 0.503, 0.0, 1.0, 0.5, 1.0, 0.5, 1.0, 0.0, 1.0, 1.0, 0.0, 0.5, 0.0, 0.5, 0.0, 1.0, 0.0, 0.0, 0.0, 0.5, 0.0, 0.5, 0.0, 0.0, 0.0, 0.0, 1.0, 0.0, 0.503, 0.0, 0.503, 0.0, 1.0, 0.0, 1.0, 0.0, 0.503, 0.0, 0.503, 0.0, 1.0, 1.0, 1.0, 1.0, 0.503, 1.0, 0.503, 1.0, 1.0, 0.0, 0.0, 0.0, 0.503, 0.0, 0.503, 0.0, 0.0, 1.0, 0.0, 1.0, 0.503, 1.0, 0.503, 1.0, 0.0, 0.0, 0.0, 0.0, 0.503, 0.0, 0.503, 0.0, 0.0, 1.0, 0.0, 0.5, 0.0, 0.5, 0.0, 1.0, 0.0, 1.0, 1.0, 1.0, 0.503, 1.0, 0.503, 1.0, 1.0, 0.0, 1.0, 0.5, 1.0, 0.5, 1.0, 0.0, 1.0, 0.5, 0.0, 0.0, 0.0, 0.0, 0.0, 0.5, 0.0, 0.5, 1.0, 1.0, 1.0, 1.0, 1.0, 0.5, 1.0, 0.0, 0.503, 0.0, 1.0, 0.0, 1.0, 0.0, 0.503, 1.0, 0.503, 1.0, 0.0, 1.0, 0.0, 1.0, 0.503, 0.9706, 0.4817, 0.5294, 0.4817, 0.5294, 0.4817, 0.9706, 0.4817, 0.4706, 0.4817, 0.02944, 0.4817, 0.02944, 0.4817, 0.4706, 0.4817, 0.9706, 0.02126, 0.9706, 0.4817, 0.9706, 0.4817, 0.9706, 0.02126, 0.4706, 0.9787, 0.02944, 0.9787, 0.02944, 0.9787, 0.4706, 0.9787, 1.0, 0.0, 1.0, 0.503, 1.0, 0.503, 1.0, 0.0, 1.0, 1.0, 0.5, 1.0, 0.5, 1.0, 1.0, 1.0, 0.5, 1.0, 0.0, 1.0, 0.0, 1.0, 0.5, 1.0, 0.5, 0.0, 1.0, 0.0, 1.0, 0.0, 0.5, 0.0, 0.5, 0.503, 1.0, 0.503, 0.9706, 0.5242, 0.5294, 0.5242, 1.0, 0.503, 1.0, 1.0, 0.9706, 0.9787, 0.9706, 0.5242, 1.0, 1.0, 0.5, 1.0, 0.5294, 0.9787, 0.9706, 0.9787, 0.5, 1.0, 0.5, 0.503, 0.5294, 0.5242, 0.5294, 0.9787, 0.0, 0.503, 0.5, 0.503, 0.4706, 0.5242, 0.02944, 0.5242, 0.5, 0.503, 0.5, 1.0, 0.4706, 0.9787, 0.4706, 0.5242, 0.5, 1.0, 0.0, 1.0, 0.02944, 0.9787, 0.4706, 0.9787, 0.0, 1.0, 0.0, 0.503, 0.02944, 0.5242, 0.02944, 0.9787, 0.0, 0.0, 0.5, 0.0, 0.4706, 0.02126, 0.02944, 0.02126, 0.5, 0.0, 0.5, 0.503, 0.4706, 0.4817, 0.4706, 0.02126, 0.5, 0.503, 0.0, 0.503, 0.02944, 0.4817, 0.4706, 0.4817, 0.0, 0.503, 0.0, 0.0, 0.02944, 0.02126, 0.02944, 0.4817, 0.5, 0.0, 1.0, 0.0, 0.9706, 0.02126, 0.5294, 0.02126, 1.0, 0.0, 1.0, 0.503, 0.9706, 0.4817, 0.9706, 0.02126, 1.0, 0.503, 0.5, 0.503, 0.5294, 0.4817, 0.9706, 0.4817, 0.5, 0.503, 0.5, 0.0, 0.5294, 0.02126, 0.5294, 0.4817, 0.5294, 0.5242, 0.9706, 0.5242, 0.9706, 0.9787, 0.5294, 0.9787, 0.02944, 0.5242, 0.4706, 0.5242, 0.4706, 0.9787, 0.02944, 0.9787, 0.02944, 0.02126, 0.4706, 0.02126, 0.4706, 0.4817, 0.02944, 0.4817, 0.5294, 0.02126, 0.9706, 0.02126, 0.9706, 0.4817, 0.5294, 0.4817, 0.5294, 0.5242, 0.9706, 0.5242, 0.9706, 0.5242, 0.5294, 0.5242, 0.02944, 0.5242, 0.4706, 0.5242, 0.4706, 0.5242, 0.02944, 0.5242, 0.5294, 0.9787, 0.5294, 0.5242, 0.5294, 0.5242, 0.5294, 0.9787, 0.02944, 0.02126, 0.4706, 0.02126, 0.4706, 0.02126, 0.02944, 0.02126, 0.02944, 0.9787, 0.02944, 0.5242, 0.02944, 0.5242, 0.02944, 0.9787, 0.5294, 0.02126, 0.9706, 0.02126, 0.9706, 0.02126, 0.5294, 0.02126, 0.9706, 0.5242, 0.9706, 0.9787, 0.9706, 0.9787, 0.9706, 0.5242, 0.02944, 0.4817, 0.02944, 0.02126, 0.02944, 0.02126, 0.02944, 0.4817, 0.4706, 0.5242, 0.4706, 0.9787, 0.4706, 0.9787, 0.4706, 0.5242, 0.5294, 0.4817, 0.5294, 0.02126, 0.5294, 0.02126, 0.5294, 0.4817, 0.9706, 0.9787, 0.5294, 0.9787, 0.5294, 0.9787, 0.9706, 0.9787, 0.4706, 0.02126, 0.4706, 0.4817, 0.4706, 0.4817, 0.4706, 0.02126, 0.0, 0.0, 0.0, 0.503, 0.0, 0.503, 0.0, 0.0, 0.0, 0.503, 0.0, 1.0, 0.0, 1.0, 0.0, 0.503, 0.5, 0.0, 0.0, 0.0, 0.0, 0.0, 0.5, 0.0, 0.0, 1.0, 0.5, 1.0, 0.5, 1.0, 0.0, 1.0, 1.0, 0.0, 0.5, 0.0, 0.5, 0.0, 1.0, 0.0, 1.0, 0.503, 1.0, 0.0, 1.0, 0.0, 1.0, 0.503, 0.5, 1.0, 1.0, 1.0, 1.0, 1.0, 0.5, 1.0, 1.0, 1.0, 1.0, 0.503, 1.0, 0.503, 1.0, 1.0, 0.0, 0.503, 0.0, 1.0, 0.5, 1.0, 1.0, 1.0, 1.0, 0.503, 1.0, 0.0, 0.5, 0.0, 0.0, 0.0, 0.0, 0.0, 0.0, 0.503, 0.0, 0.503, 0.0, 0.0, 1.0, 1.0, 1.0, 0.503, 1.0, 0.503, 1.0, 1.0, 1.0, 0.0, 0.5, 0.0, 0.5, 0.0, 1.0, 0.0, 0.0, 1.0, 0.5, 1.0, 0.5, 1.0, 0.0, 1.0, 0.5, 1.0, 1.0, 1.0, 1.0, 1.0, 0.5, 1.0, 1.0, 0.503, 1.0, 0.0, 1.0, 0.0, 1.0, 0.503, 0.5, 0.0, 0.0, 0.0, 0.0, 0.0, 0.5, 0.0, 0.0, 0.503, 0.0, 1.0, 0.0, 1.0, 0.0, 0.503])
me_plane_001.materials.append(mat_material)
me_plane_001.materials.append(mat_glass)
me_plane_001.use_remesh_fix_poles = True
me_plane_001.use_remesh_preserve_attributes = False
me_plane_001.update()

# ---- objects
ob_light = bpy.data.objects.new('Light', light_light)
ob_windowmodel_1 = bpy.data.objects.new('WindowModel 1', me_circle)
ob_windowmodel_2 = bpy.data.objects.new('WindowModel 2', me_plane)
ob_plane = bpy.data.objects.new('Plane', me_plane_001)
ob_camera = bpy.data.objects.new('Camera', cam_camera_001)

# ---- transforms, parenting, visibility, modifiers, constraints
ob_light.location = (4.076, 1.005, 5.904)
ob_light.rotation_euler = (0.6503, 0.05522, 1.866)
ob_light.lock_rotations_4d = False
ob_light.empty_display_type = 'ARROWS'
ob_light.color = (0.0, 0.0, 0.0, 0.0)
ob_light.lineart.crease_threshold = 0.0
ob_windowmodel_1.location = (-12.18, -0.1545, 43.6)
ob_windowmodel_1.rotation_euler = (1.696, 0.006326, -0.007374)
ob_windowmodel_1.scale = (1.5, 1.5, 1.5)
_m = ob_windowmodel_1.modifiers.new('Auto Smooth', 'NODES')
_m.node_group = ng_auto_smooth
_gi = [s.identifier for s in ng_auto_smooth.interface.items_tree if s.item_type == 'SOCKET' and s.in_out == 'INPUT']
_m[_gi[1]] = 0.5411  # Angle
ob_windowmodel_2.location = (-7.436, -0.08693, 42.76)
ob_windowmodel_2.rotation_euler = (1.696, 0.006326, -0.007374)
_m = ob_windowmodel_2.modifiers.new('Auto Smooth', 'NODES')
_m.node_group = ng_auto_smooth
_gi = [s.identifier for s in ng_auto_smooth.interface.items_tree if s.item_type == 'SOCKET' and s.in_out == 'INPUT']
_m[_gi[1]] = 0.5236  # Angle
ob_plane.location = (-3.073, -0.06245, 42.33)
ob_plane.rotation_euler = (1.696, 0.006326, -0.007374)
ob_plane.scale = (0.7028, 0.7028, 0.7028)
ob_camera.location = (-8.08, -18.23, 38.58)
ob_camera.rotation_euler = (1.865, 0.006326, -0.007374)

# ---- collection membership
col_collection.objects.link(ob_light)
col_collection.objects.link(ob_windowmodel_1)
col_collection.objects.link(ob_windowmodel_2)
col_collection.objects.link(ob_plane)
col_collection.objects.link(ob_camera)

# ---- scene / render settings (as saved in the file)
scene.camera = ob_camera
scene.frame_start = 1; scene.frame_end = 250; scene.frame_set(1)
scene.render.engine = 'CYCLES'
scene.cycles.samples = 32
scene.cycles.sampling_pattern = 'TABULATED_SOBOL'
scene.cycles.use_light_tree = False
scene.eevee.use_gtao = True
scene.view_settings.view_transform = 'Filmic'
bpy.context.view_layer.update()
